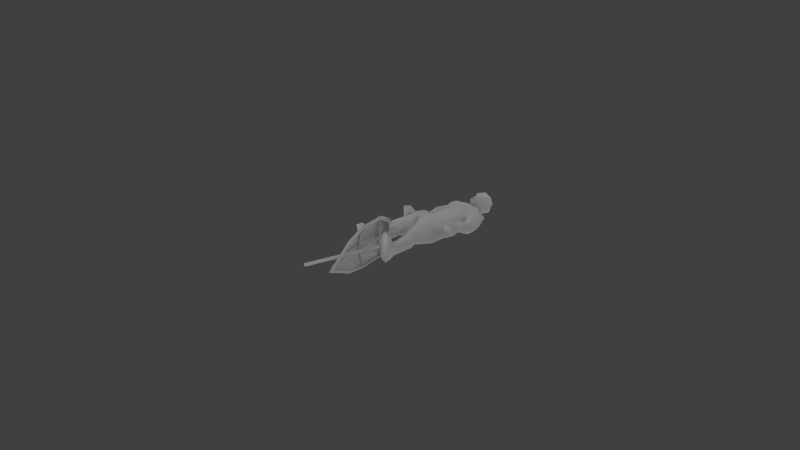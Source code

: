 # Source: spearman.blend  (saved by Blender 2.77.0; exported with 4.5.12 LTS)
import bpy
from mathutils import Matrix  # noqa: F401  (used for matrix-valued properties, if any)

bpy.ops.wm.read_factory_settings(use_empty=True)
scene = bpy.context.scene
scene.name = 'Scene'

# ---- collections
col_collection_1 = bpy.data.collections.new('Collection 1'); scene.collection.children.link(col_collection_1)

# ---- materials (node trees are filled in below, after node groups)
mat_pskmat1_001 = bpy.data.materials.new('pskmat1.001')
mat_pskmat1_001.alpha_threshold = 0.0
mat_pskmat1_001.use_transparent_shadow = False
mat_pskmat1_001.diffuse_color = (0.5882, 0.5882, 0.5882, 1.0)
mat_pskmat1_001.specular_color = (0.9, 0.9, 0.9)
mat_pskmat1_001.roughness = 0.5
mat_pskmat1_001.line_color = (0.0, 0.0, 0.0, 1.0)
mat_pskmat1 = bpy.data.materials.new('pskmat1')
mat_pskmat1.alpha_threshold = 0.0
mat_pskmat1.use_transparent_shadow = False
mat_pskmat1.diffuse_color = (0.5882, 0.5882, 0.5882, 1.0)
mat_pskmat1.specular_color = (0.9, 0.9, 0.9)
mat_pskmat1.roughness = 0.5
mat_pskmat1.line_color = (0.0, 0.0, 0.0, 1.0)
mat_pskmat1_002 = bpy.data.materials.new('pskmat1.002')
mat_pskmat1_002.alpha_threshold = 0.0
mat_pskmat1_002.use_transparent_shadow = False
mat_pskmat1_002.diffuse_color = (0.5882, 0.5882, 0.5882, 1.0)
mat_pskmat1_002.specular_color = (0.9, 0.9, 0.9)
mat_pskmat1_002.roughness = 0.5
mat_pskmat1_002.line_color = (0.0, 0.0, 0.0, 1.0)

# ---- material node trees

# ---- world
world_world = bpy.data.worlds.new('World'); scene.world = world_world
world_world.color = (0.05088, 0.05088, 0.05088)
world_world.use_sun_shadow = False
world_world.sun_shadow_jitter_overblur = 0.0
world_world.cycles.sampling_method = 'NONE'
world_world.cycles.sample_map_resolution = 256

# ---- cameras
cam_camera = bpy.data.cameras.new('Camera')
cam_camera.clip_end = 100.0
cam_camera.lens = 35.0
cam_camera.sensor_width = 32.0
cam_camera.sensor_height = 18.0
cam_camera.ortho_scale = 7.314
cam_camera.dof.focus_distance = 0.0
cam_camera.dof.aperture_fstop = 128.0

# ---- lights
light_lamp_011 = bpy.data.lights.new('Lamp.011', 'POINT')
light_lamp_011.transmission_factor = 0.0
light_lamp_011.cutoff_distance = 30.0
light_lamp_011.energy = 100.0
light_lamp_011.shadow_buffer_clip_start = 1.001
light_lamp_011.shadow_soft_size = 1.0
light_lamp_011.shadow_maximum_resolution = 0.006
light_lamp_011.use_absolute_resolution = True
light_lamp_011.cycles.use_multiple_importance_sampling = False
light_lamp_010 = bpy.data.lights.new('Lamp.010', 'POINT')
light_lamp_010.transmission_factor = 0.0
light_lamp_010.cutoff_distance = 30.0
light_lamp_010.energy = 100.0
light_lamp_010.shadow_buffer_clip_start = 1.001
light_lamp_010.shadow_soft_size = 1.0
light_lamp_010.shadow_maximum_resolution = 0.006
light_lamp_010.use_absolute_resolution = True
light_lamp_010.cycles.use_multiple_importance_sampling = False
light_lamp_009 = bpy.data.lights.new('Lamp.009', 'POINT')
light_lamp_009.transmission_factor = 0.0
light_lamp_009.cutoff_distance = 30.0
light_lamp_009.energy = 100.0
light_lamp_009.shadow_buffer_clip_start = 1.001
light_lamp_009.shadow_soft_size = 1.0
light_lamp_009.shadow_maximum_resolution = 0.006
light_lamp_009.use_absolute_resolution = True
light_lamp_009.cycles.use_multiple_importance_sampling = False
light_lamp_008 = bpy.data.lights.new('Lamp.008', 'POINT')
light_lamp_008.transmission_factor = 0.0
light_lamp_008.cutoff_distance = 30.0
light_lamp_008.energy = 100.0
light_lamp_008.shadow_buffer_clip_start = 1.001
light_lamp_008.shadow_soft_size = 1.0
light_lamp_008.shadow_maximum_resolution = 0.006
light_lamp_008.use_absolute_resolution = True
light_lamp_008.cycles.use_multiple_importance_sampling = False
light_lamp_007 = bpy.data.lights.new('Lamp.007', 'POINT')
light_lamp_007.transmission_factor = 0.0
light_lamp_007.cutoff_distance = 30.0
light_lamp_007.energy = 100.0
light_lamp_007.shadow_buffer_clip_start = 1.001
light_lamp_007.shadow_soft_size = 1.0
light_lamp_007.shadow_maximum_resolution = 0.006
light_lamp_007.use_absolute_resolution = True
light_lamp_007.cycles.use_multiple_importance_sampling = False
light_lamp_006 = bpy.data.lights.new('Lamp.006', 'POINT')
light_lamp_006.transmission_factor = 0.0
light_lamp_006.cutoff_distance = 30.0
light_lamp_006.energy = 100.0
light_lamp_006.shadow_buffer_clip_start = 1.001
light_lamp_006.shadow_soft_size = 1.0
light_lamp_006.shadow_maximum_resolution = 0.006
light_lamp_006.use_absolute_resolution = True
light_lamp_006.cycles.use_multiple_importance_sampling = False
light_lamp_005 = bpy.data.lights.new('Lamp.005', 'POINT')
light_lamp_005.transmission_factor = 0.0
light_lamp_005.cutoff_distance = 30.0
light_lamp_005.energy = 100.0
light_lamp_005.shadow_buffer_clip_start = 1.001
light_lamp_005.shadow_soft_size = 1.0
light_lamp_005.shadow_maximum_resolution = 0.006
light_lamp_005.use_absolute_resolution = True
light_lamp_005.cycles.use_multiple_importance_sampling = False
light_lamp_004 = bpy.data.lights.new('Lamp.004', 'POINT')
light_lamp_004.transmission_factor = 0.0
light_lamp_004.cutoff_distance = 30.0
light_lamp_004.energy = 100.0
light_lamp_004.shadow_buffer_clip_start = 1.001
light_lamp_004.shadow_soft_size = 1.0
light_lamp_004.shadow_maximum_resolution = 0.006
light_lamp_004.use_absolute_resolution = True
light_lamp_004.cycles.use_multiple_importance_sampling = False
light_lamp_003 = bpy.data.lights.new('Lamp.003', 'POINT')
light_lamp_003.transmission_factor = 0.0
light_lamp_003.cutoff_distance = 30.0
light_lamp_003.energy = 100.0
light_lamp_003.shadow_buffer_clip_start = 1.001
light_lamp_003.shadow_soft_size = 1.0
light_lamp_003.shadow_maximum_resolution = 0.006
light_lamp_003.use_absolute_resolution = True
light_lamp_003.cycles.use_multiple_importance_sampling = False
light_lamp_002 = bpy.data.lights.new('Lamp.002', 'POINT')
light_lamp_002.transmission_factor = 0.0
light_lamp_002.cutoff_distance = 30.0
light_lamp_002.energy = 100.0
light_lamp_002.shadow_buffer_clip_start = 1.001
light_lamp_002.shadow_soft_size = 1.0
light_lamp_002.shadow_maximum_resolution = 0.006
light_lamp_002.use_absolute_resolution = True
light_lamp_002.cycles.use_multiple_importance_sampling = False
light_lamp_001 = bpy.data.lights.new('Lamp.001', 'POINT')
light_lamp_001.transmission_factor = 0.0
light_lamp_001.cutoff_distance = 30.0
light_lamp_001.energy = 100.0
light_lamp_001.shadow_buffer_clip_start = 1.001
light_lamp_001.shadow_soft_size = 1.0
light_lamp_001.shadow_maximum_resolution = 0.006
light_lamp_001.use_absolute_resolution = True
light_lamp_001.cycles.use_multiple_importance_sampling = False
light_lamp = bpy.data.lights.new('Lamp', 'POINT')
light_lamp.transmission_factor = 0.0
light_lamp.cutoff_distance = 30.0
light_lamp.energy = 100.0
light_lamp.shadow_buffer_clip_start = 1.001
light_lamp.shadow_soft_size = 1.0
light_lamp.shadow_maximum_resolution = 0.006
light_lamp.use_absolute_resolution = True
light_lamp.cycles.use_multiple_importance_sampling = False

# ---- meshes
me_worker_standing_l_000 = bpy.data.meshes.new('worker_standing_l.000')
me_worker_standing_l_000.from_pydata([(-0.5113, 1.67, 0.2138), (0.3109, 0.9995, 0.01441), (0.2526, 0.8738, 0.05724), (-0.6616, 1.346, 0.3242), (0.3127, 0.9318, 0.0638), (-0.003671, 1.507, 0.04503), (-0.5517, 1.512, 0.3291), (-0.2445, 0.9875, 0.2219), (-0.09551, 1.258, 0.2042), (0.3215, 0.961, 0.03873), (0.2924, 0.8981, 0.06015), (0.1794, 1.286, 0.009495), (-0.3188, 1.684, 0.1503), (-0.6016, 1.426, 0.3263), (-0.5265, 1.588, 0.2711), (-0.5568, 1.171, 0.3252), (-0.005097, 0.8881, 0.145), (-0.04755, 1.383, 0.1296), (0.112, 1.096, 0.1387), (-0.168, 1.123, 0.2181), (-0.4133, 1.437, 0.2984), (0.1475, 1.192, 0.07849), (0.05522, 0.9929, 0.1463), (-0.3643, 1.561, 0.2287), (-0.4833, 1.305, 0.3161), (-0.6132, 1.534, 0.311), (-0.3272, 1.653, 0.162), (-0.2966, 1.636, 0.1523), (-0.4026, 1.407, 0.2302), (-0.4333, 1.425, 0.2399), (-0.5048, 1.187, 0.3052), (-0.5355, 1.205, 0.3149), (0.3607, 0.8678, 0.03147), (-0.2402, 1.028, 0.2227), (-0.2095, 1.01, 0.2129), (-0.12, 1.252, 0.1966), (-0.08937, 1.235, 0.1869), (-0.004196, 1.453, 0.06213), (-0.03484, 1.47, 0.07184), (0.338, 0.8877, 0.04041), (0.3479, 0.8962, 0.03512), (-0.07885, 1.198, 0.141), (-0.06243, 1.228, 0.1297), (-0.41, 1.432, 0.2249), (-0.4264, 1.401, 0.2363), (-0.5938, 1.517, 0.318), (-0.5783, 1.548, 0.3069), (-0.4136, 1.435, 0.2268), (-0.4291, 1.404, 0.2379), (0.2523, 1.024, 0.01455), (0.1363, 1.276, 0.01022), (-0.02515, 1.471, 0.04156), (-0.3031, 1.628, 0.1344), (-0.4729, 1.615, 0.1904), (-0.6054, 1.329, 0.2878), (-0.513, 1.175, 0.2886), (-0.2375, 1.013, 0.1975), (0.2009, 0.9127, 0.05233), (-0.02641, 0.9253, 0.1297), (-0.5627, 1.495, 0.2762), (0.2962, 0.9075, 0.0296), (0.3607, 0.8678, 0.03147), (0.2526, 0.8738, 0.05724), (0.2526, 0.8738, 0.05724), (0.3109, 0.9995, 0.01441), (0.3607, 0.8678, 0.03147), (0.3109, 0.9995, 0.01441), (-0.6132, 1.534, 0.311), (-0.5113, 1.67, 0.2138), (-0.5113, 1.67, 0.2138), (-0.6616, 1.346, 0.3242), (-0.6132, 1.534, 0.311), (-0.6616, 1.346, 0.3242), (0.2526, 0.8738, 0.05724), (-0.6616, 1.346, 0.3242), (-0.5113, 1.67, 0.2138), (0.3109, 0.9995, 0.01441), (-0.5568, 1.171, 0.3252), (-0.2445, 0.9875, 0.2219), (-0.5568, 1.171, 0.3252), (-0.5568, 1.171, 0.3252), (-0.3188, 1.684, 0.1503), (-0.003671, 1.507, 0.04503), (-0.3188, 1.684, 0.1503), (-0.3188, 1.684, 0.1503), (-0.005097, 0.8881, 0.145), (-0.005097, 0.8881, 0.145), (-0.2445, 0.9875, 0.2219), (-0.005097, 0.8881, 0.145), (0.1794, 1.286, 0.009495), (0.1794, 1.286, 0.009495), (-0.003671, 1.507, 0.04503), (0.1794, 1.286, 0.009495)], [], [(3, 13, 25), (13, 6, 25), (6, 14, 25), (14, 0, 25), (1, 9, 32), (9, 4, 32), (10, 2, 32), (4, 10, 32), (61, 62, 60), (63, 57, 60), (64, 65, 60), (66, 60, 49), (67, 68, 59), (69, 53, 59), (70, 71, 59), (72, 59, 54), (16, 7, 58), (7, 56, 58), (73, 16, 57), (16, 58, 57), (7, 15, 55), (7, 55, 56), (15, 74, 54), (15, 54, 55), (75, 12, 53), (12, 52, 53), (12, 5, 52), (5, 51, 52), (5, 11, 50), (5, 50, 51), (11, 76, 49), (11, 49, 50), (47, 48, 45), (47, 45, 46), (42, 41, 43), (41, 44, 43), (42, 40, 41), (40, 39, 41), (36, 35, 37), (35, 38, 37), (36, 34, 33), (36, 33, 35), (28, 30, 31), (28, 31, 29), (28, 29, 27), (29, 26, 27), (77, 24, 3), (24, 13, 3), (24, 20, 13), (20, 6, 13), (78, 19, 79), (19, 24, 80), (19, 8, 20), (19, 20, 24), (20, 23, 14), (20, 14, 6), (0, 14, 23), (0, 23, 81), (8, 17, 23), (8, 23, 20), (17, 82, 83), (17, 84, 23), (85, 22, 19), (86, 19, 87), (22, 18, 19), (18, 8, 19), (2, 10, 22), (2, 22, 88), (10, 4, 22), (4, 18, 22), (18, 21, 8), (21, 17, 8), (21, 89, 17), (90, 91, 17), (4, 9, 18), (9, 21, 18), (9, 1, 21), (1, 92, 21)])
me_worker_standing_l_000.polygons.foreach_set('use_smooth', [True] * 78)
_uv = me_worker_standing_l_000.uv_layers.new(name='psk0')
_uv.uv.foreach_set('vector', [0.2211, 0.9451, 0.2575, 0.9425, 0.283, 0.9777, 0.2575, 0.9425, 0.294, 0.9425, 0.283, 0.9777, 0.294, 0.9425, 0.3304, 0.9425, 0.283, 0.9777, 0.3304, 0.9425, 0.3647, 0.9378, 0.283, 0.9777, 0.3162, 0.6766, 0.302, 0.6718, 0.2878, 0.6339, 0.302, 0.6718, 0.2879, 0.6718, 0.2878, 0.6339, 0.2737, 0.6718, 0.2596, 0.6766, 0.2878, 0.6339, 0.2879, 0.6718, 0.2737, 0.6718, 0.2878, 0.6339, 0.2904, 0.6492, 0.3112, 0.6731, 0.2897, 0.6676, 0.3112, 0.6731, 0.3079, 0.6888, 0.2897, 0.6676, 0.2575, 0.6774, 0.2904, 0.6492, 0.2897, 0.6676, 0.2575, 0.6774, 0.2897, 0.6676, 0.2607, 0.6925, 0.2972, 0.9491, 0.2262, 0.9442, 0.2952, 0.9315, 0.2262, 0.9442, 0.2328, 0.9273, 0.2952, 0.9315, 0.364, 0.9305, 0.2972, 0.9491, 0.2952, 0.9315, 0.364, 0.9305, 0.2952, 0.9315, 0.354, 0.915, 0.363, 0.7317, 0.385, 0.8001, 0.3535, 0.7406, 0.385, 0.8001, 0.3721, 0.8009, 0.3535, 0.7406, 0.3112, 0.6731, 0.363, 0.7317, 0.3079, 0.6888, 0.363, 0.7317, 0.3535, 0.7406, 0.3079, 0.6888, 0.385, 0.8001, 0.3972, 0.8832, 0.3825, 0.8727, 0.385, 0.8001, 0.3825, 0.8727, 0.3721, 0.8009, 0.3972, 0.8832, 0.364, 0.9305, 0.354, 0.915, 0.3972, 0.8832, 0.354, 0.915, 0.3825, 0.8727, 0.2262, 0.9442, 0.1794, 0.9048, 0.2328, 0.9273, 0.1794, 0.9048, 0.1923, 0.8922, 0.2328, 0.9273, 0.1794, 0.9048, 0.165, 0.8161, 0.1923, 0.8922, 0.165, 0.8161, 0.1796, 0.8148, 0.1923, 0.8922, 0.165, 0.8161, 0.1942, 0.7452, 0.205, 0.7523, 0.165, 0.8161, 0.205, 0.7523, 0.1796, 0.8148, 0.1942, 0.7452, 0.2575, 0.6774, 0.2607, 0.6925, 0.1942, 0.7452, 0.2607, 0.6925, 0.205, 0.7523, 0.7109, 0.8061, 0.7109, 0.8456, 0.9864, 0.8456, 0.7109, 0.8061, 0.9864, 0.8456, 0.9864, 0.8061, 0.7109, 0.8061, 0.7109, 0.8456, 0.9864, 0.8061, 0.7109, 0.8456, 0.9864, 0.8456, 0.9864, 0.8061, 0.7109, 0.8061, 0.4454, 0.8061, 0.7109, 0.8456, 0.4454, 0.8061, 0.4454, 0.8456, 0.7109, 0.8456, 0.7109, 0.8061, 0.7109, 0.8456, 0.9864, 0.8061, 0.7109, 0.8456, 0.9864, 0.8456, 0.9864, 0.8061, 0.7109, 0.8061, 0.4454, 0.8061, 0.4454, 0.8456, 0.7109, 0.8061, 0.4454, 0.8456, 0.7109, 0.8456, 0.7109, 0.8061, 0.4454, 0.8061, 0.4454, 0.8456, 0.7109, 0.8061, 0.4454, 0.8456, 0.7109, 0.8456, 0.7109, 0.8061, 0.7109, 0.8456, 0.9864, 0.8061, 0.7109, 0.8456, 0.9864, 0.8456, 0.9864, 0.8061, 0.1784, 0.9053, 0.2361, 0.9053, 0.2211, 0.9451, 0.2361, 0.9053, 0.2575, 0.9425, 0.2211, 0.9451, 0.2361, 0.9053, 0.2939, 0.9053, 0.2575, 0.9425, 0.2939, 0.9053, 0.294, 0.9425, 0.2575, 0.9425, 0.1655, 0.8306, 0.2221, 0.8315, 0.1784, 0.9053, 0.2221, 0.8315, 0.2361, 0.9053, 0.1784, 0.9053, 0.2221, 0.8315, 0.286, 0.8315, 0.2939, 0.9053, 0.2221, 0.8315, 0.2939, 0.9053, 0.2361, 0.9053, 0.2939, 0.9053, 0.3516, 0.9053, 0.3304, 0.9425, 0.2939, 0.9053, 0.3304, 0.9425, 0.294, 0.9425, 0.3647, 0.9378, 0.3304, 0.9425, 0.3516, 0.9053, 0.3647, 0.9378, 0.3516, 0.9053, 0.3991, 0.9077, 0.286, 0.8315, 0.3499, 0.8315, 0.3516, 0.9053, 0.286, 0.8315, 0.3516, 0.9053, 0.2939, 0.9053, 0.3499, 0.8315, 0.3937, 0.8369, 0.3991, 0.9077, 0.3499, 0.8315, 0.3991, 0.9077, 0.3516, 0.9053, 0.1899, 0.7554, 0.2347, 0.7554, 0.2221, 0.8315, 0.1899, 0.7554, 0.2221, 0.8315, 0.1655, 0.8306, 0.2347, 0.7554, 0.2795, 0.7554, 0.2221, 0.8315, 0.2795, 0.7554, 0.286, 0.8315, 0.2221, 0.8315, 0.2596, 0.6766, 0.2737, 0.6718, 0.2347, 0.7554, 0.2596, 0.6766, 0.2347, 0.7554, 0.1899, 0.7554, 0.2737, 0.6718, 0.2879, 0.6718, 0.2347, 0.7554, 0.2879, 0.6718, 0.2795, 0.7554, 0.2347, 0.7554, 0.2795, 0.7554, 0.3242, 0.7554, 0.286, 0.8315, 0.3242, 0.7554, 0.3499, 0.8315, 0.286, 0.8315, 0.3242, 0.7554, 0.369, 0.7554, 0.3499, 0.8315, 0.369, 0.7554, 0.3937, 0.8369, 0.3499, 0.8315, 0.2879, 0.6718, 0.302, 0.6718, 0.2795, 0.7554, 0.302, 0.6718, 0.3242, 0.7554, 0.2795, 0.7554, 0.302, 0.6718, 0.3162, 0.6766, 0.3242, 0.7554, 0.3162, 0.6766, 0.369, 0.7554, 0.3242, 0.7554])
me_worker_standing_l_000.materials.append(mat_pskmat1_001)
me_worker_standing_l_000.use_remesh_preserve_volume = False
me_worker_standing_l_000.use_remesh_preserve_attributes = False
me_worker_standing_l_000.use_mirror_vertex_groups = False
me_worker_standing_l_000.update()
me_cylinder = bpy.data.meshes.new('Cylinder')
me_cylinder.from_pydata([(0.02165, -0.0125, -1.0), (-0.02165, -0.0125, -1.0), (4.371e-09, 0.025, 1.0), (0.02165, -0.0125, 1.0), (-0.02165, -0.0125, 1.0), (0.0, 0.025, -1.0), (0.0, 0.0, 1.542)], [], [(6, 3, 2), (5, 0, 1), (6, 4, 3), (6, 2, 4), (3, 0, 5, 2), (0, 3, 4, 1), (2, 5, 1, 4)])
_uv = me_cylinder.uv_layers.new(name='UVMap')
_uv.uv.foreach_set('vector', [0.7352, 0.9507, 0.7661, 0.9686, 0.7043, 0.9686, 0.9834, 0.8059, 0.9863, 0.8232, 0.9858, 0.8397, 0.7352, 0.9507, 0.7352, 0.915, 0.7661, 0.9686, 0.7352, 0.9507, 0.7043, 0.9686, 0.7352, 0.915, 0.4427, 0.8206, 0.9863, 0.8232, 0.9834, 0.8059, 0.445, 0.822, 0.9863, 0.8232, 0.4427, 0.8206, 0.4449, 0.8203, 0.9858, 0.8397, 0.445, 0.822, 0.9834, 0.8059, 0.9858, 0.8397, 0.4449, 0.8203])
me_cylinder.materials.append(mat_pskmat1)
me_cylinder.use_remesh_preserve_volume = False
me_cylinder.use_remesh_preserve_attributes = False
me_cylinder.use_mirror_vertex_groups = False
me_cylinder.update()
me_worker_stand_nonetext = bpy.data.meshes.new('worker_stand_Nonetext')
me_worker_stand_nonetext.from_pydata([(0.02307, 0.8294, -0.1167), (-0.01959, 1.181, 0.1779), (0.01951, 1.088, -0.1805), (-0.01577, 1.241, 0.1503), (0.019, 1.261, -0.2089), (-0.01611, 1.352, 0.1203), (0.01293, 1.354, -0.2042), (-0.002528, 1.473, 0.1512), (0.01624, 1.48, -0.2393), (-0.004183, 1.569, 0.1877), (0.008814, 1.625, -0.2307), (-0.01531, 1.725, 0.1632), (0.02588, 1.79, -0.1998), (-0.011, 1.83, 0.1071), (0.01969, 1.864, -0.1168), (-0.00866, 1.616, 0.2038), (-0.008178, 1.927, 0.09785), (0.01102, 1.953, -0.05037), (0.1379, 0.006787, 0.215), (0.252, 0.0121, 0.1567), (0.202, 0.01491, -0.04868), (0.1104, 0.1028, 0.001907), (0.2479, 0.09708, 0.158), (0.1761, 0.01788, 0.3516), (0.2827, 0.0196, 0.3133), (0.1747, 0.05466, 0.3565), (0.2798, 0.05671, 0.3113), (0.1047, 0.1804, 0.008917), (0.2152, 0.1715, 0.09795), (0.04293, 0.4902, 0.007722), (0.216, 0.447, 0.09835), (0.1766, 0.1675, 0.1151), (0.1609, 0.4561, 0.1597), (0.1286, 0.4827, -0.03285), (0.1548, 0.1775, -0.00347), (0.04882, 0.5277, 0.1555), (0.03538, 0.5234, 0.02998), (0.2048, 0.5265, 0.127), (0.148, 0.5303, 0.2043), (0.1193, 0.524, -0.007638), (0.03254, 0.5623, 0.02935), (0.1996, 0.5854, 0.1233), (0.1842, 0.5642, -0.001129), (0.142, 0.5947, 0.1988), (0.1163, 0.558, -0.01116), (0.2489, 0.8493, 0.1586), (0.2552, 0.8035, -0.04371), (0.1157, 0.8712, 0.2275), (0.1178, 0.7849, -0.0837), (0.2277, 1.181, 0.08027), (0.1059, 1.172, 0.1473), (0.1259, 1.087, -0.1331), (0.1922, 1.274, 0.09684), (0.1947, 1.258, -0.08376), (0.09486, 1.253, 0.1545), (0.1281, 1.257, -0.1636), (0.1804, 1.356, 0.126), (0.09595, 1.356, 0.1283), (0.1292, 1.353, -0.173), (0.1987, 1.456, 0.07226), (0.1161, 1.452, 0.1326), (0.1198, 1.465, -0.1638), (0.1992, 1.59, 0.1096), (0.1421, 1.549, 0.1695), (0.23, 1.721, 0.1204), (0.3086, 1.786, 0.01647), (0.1156, 1.711, 0.175), (0.2624, 1.736, -0.1067), (0.0805, 1.837, 0.06722), (0.09881, 1.849, -0.05775), (0.2872, 1.643, 0.1029), (0.3552, 1.692, 0.02864), (0.3177, 1.666, -0.07711), (0.2652, 1.443, 0.09733), (0.3207, 1.442, -0.08656), (0.3299, 1.482, 0.117), (0.4152, 1.521, 0.01479), (0.3739, 1.472, -0.07014), (0.3123, 1.369, 0.07865), (0.2915, 1.339, 0.01918), (0.3083, 1.324, -0.04305), (0.3981, 1.399, 0.07551), (0.4309, 1.388, 0.01366), (0.3967, 1.355, -0.05329), (0.3042, 1.281, 0.1446), (0.2994, 1.221, 0.009842), (0.4131, 1.321, 0.1312), (0.4541, 1.309, 0.05807), (0.4075, 1.258, -0.007782), (0.3546, 1.104, 0.1638), (0.34, 1.084, 0.1327), (0.3506, 1.075, 0.09839), (0.4094, 1.125, 0.1566), (0.43, 1.119, 0.1204), (0.4239, 1.092, 0.08607), (0.3936, 1.052, 0.2438), (0.3906, 0.9911, 0.0879), (0.48, 1.042, 0.2368), (0.4817, 0.9828, 0.08192), (0.3522, 0.9426, 0.2571), (0.3771, 0.8916, 0.1488), (0.131, 1.597, 0.1845), (0.03872, 1.93, 0.08275), (0.06366, 1.942, 0.005265), (0.1196, 1.845, 0.01198), (-0.06426, 0.8303, -0.1234), (-0.1872, -0.003893, 0.2321), (-0.2862, 0.002138, 0.1441), (-0.2225, 0.002248, -0.02196), (-0.1398, 0.09308, 0.03688), (-0.2822, 0.08524, 0.146), (-0.2344, 0.007479, 0.3475), (-0.3388, 0.009905, 0.3057), (-0.2335, 0.04234, 0.3537), (-0.3344, 0.04518, 0.3046), (-0.1368, 0.1712, 0.04918), (-0.2531, 0.16, 0.11), (-0.1296, 0.4571, 0.1594), (-0.09297, 0.5109, 0.0705), (-0.2501, 0.4532, 0.09622), (-0.2205, 0.5066, -0.003157), (-0.2184, 0.1572, 0.1372), (-0.2125, 0.4499, 0.1662), (-0.1302, 0.5117, 0.01635), (-0.1781, 0.1668, 0.02697), (-0.09198, 0.5348, 0.07534), (-0.2643, 0.534, 0.1241), (-0.2238, 0.5223, 0.2168), (-0.1282, 0.5462, 0.02218), (-0.08881, 0.5696, 0.07516), (-0.2575, 0.5992, 0.1299), (-0.2155, 0.5961, 0.2217), (-0.1256, 0.5755, 0.0233), (-0.3038, 0.8833, 0.1345), (-0.187, 0.8962, 0.2172), (-0.1396, 0.7884, -0.07354), (-0.2428, 1.202, 0.02888), (-0.1368, 1.196, 0.1192), (-0.09964, 1.074, -0.148), (-0.2098, 1.276, 0.04749), (-0.1822, 1.258, -0.1289), (-0.1281, 1.246, 0.1299), (-0.09879, 1.258, -0.1901), (-0.1994, 1.353, 0.09227), (-0.1229, 1.348, 0.1113), (-0.1094, 1.355, -0.1946), (-0.1958, 1.447, 0.05722), (-0.1717, 1.456, -0.06857), (-0.1243, 1.445, 0.1259), (-0.09709, 1.467, -0.1691), (-0.2196, 1.6, 0.06795), (-0.147, 1.549, 0.1625), (-0.2479, 1.716, 0.06797), (-0.3, 1.801, -0.04691), (-0.1543, 1.713, 0.1466), (-0.08865, 1.84, 0.0498), (-0.06553, 1.867, -0.07512), (-0.3071, 1.648, 0.04896), (-0.3521, 1.707, -0.03929), (-0.289, 1.688, -0.1335), (-0.2572, 1.467, 0.05605), (-0.2625, 1.468, -0.1397), (-0.3565, 1.511, 0.04929), (-0.4038, 1.545, -0.05207), (-0.3276, 1.519, -0.1345), (-0.3259, 1.379, 0.005855), (-0.3043, 1.337, -0.1117), (-0.4017, 1.408, -0.01813), (-0.4205, 1.398, -0.08536), (-0.3811, 1.364, -0.1301), (-0.332, 1.312, 0.05997), (-0.3489, 1.271, -0.04891), (-0.4377, 1.351, 0.02702), (-0.4655, 1.327, -0.04479), (-0.4074, 1.266, -0.09212), (-0.3708, 1.117, 0.06244), (-0.3751, 1.102, 0.03085), (-0.4443, 1.161, 0.06956), (-0.4584, 1.149, 0.03459), (-0.4301, 1.119, 0.01154), (-0.4438, 1.096, 0.1769), (-0.411, 1.018, 0.03001), (-0.5276, 1.084, 0.1582), (-0.4997, 1.007, 0.01145), (-0.4052, 0.9905, 0.2106), (-0.4091, 0.9265, 0.1056), (-0.1449, 1.599, 0.1747), (-0.04969, 1.931, 0.07144), (-0.05196, 1.945, -0.009183), (-0.112, 1.851, -0.0116), (-0.02002, 1.883, 0.1673), (0.01795, 1.983, -0.1047), (-0.01819, 2.083, 0.1942), (0.009678, 2.188, -0.05495), (-0.02194, 1.986, 0.2227), (-0.01774, 1.97, 0.1817), (-0.002172, 2.216, 0.04529), (0.0577, 1.905, 0.1481), (0.09912, 1.98, -0.06033), (0.08145, 2.172, 0.1205), (0.1066, 2.181, 0.03429), (0.07637, 2.185, -0.02211), (0.0841, 1.994, 0.1436), (0.006249, 1.99, 0.1801), (0.1297, 2.013, 0.02589), (-0.08546, 1.906, 0.1298), (-0.07162, 1.981, -0.0821), (-0.09897, 2.172, 0.1003), (-0.1045, 2.18, 0.01066), (-0.0626, 2.185, -0.03767), (-0.1071, 1.995, 0.1198), (-0.03999, 1.99, 0.1745), (-0.1223, 2.015, -0.005703), (0.113, 0.008011, 0.001944), (0.2012, 0.09939, -0.04234), (0.1338, 0.09137, 0.2162), (0.1461, 0.1669, 0.1276), (0.1999, 0.4797, -0.01385), (0.1901, 0.1759, -0.01581), (0.06792, 0.4568, 0.1302), (0.1875, 0.5245, 0.001486), (0.0427, 0.5885, 0.1556), (0.2091, 1.13, -0.08225), (0.191, 1.353, -0.08348), (0.1891, 1.46, -0.04932), (0.2461, 1.616, -0.1234), (0.2324, 1.423, -0.03393), (0.1851, 1.608, -0.047), (0.2925, 1.243, 0.075), (0.4088, 0.925, 0.263), (0.07343, 1.93, 0.04397), (0.2098, 1.814, 0.0125), (-0.000706, 1.976, 0.04385), (0.000419, 0.8662, 0.2603), (-0.1416, -0.001329, 0.03542), (-0.2225, 0.08441, -0.01704), (-0.1835, 0.07972, 0.2349), (-0.1908, 0.1575, 0.1579), (-0.2104, 0.1638, 0.00495), (-0.2236, 0.5505, 0.009328), (-0.1237, 0.5216, 0.1908), (-0.2199, 0.5879, 0.01248), (-0.08607, 0.8719, 0.2514), (-0.1162, 0.5854, 0.1935), (-0.2794, 0.8171, -0.05176), (-0.1976, 1.13, -0.1195), (-0.182, 1.353, -0.1165), (-0.217, 1.635, -0.1857), (-0.2226, 1.76, -0.1758), (-0.166, 1.601, -0.07092), (-0.3, 1.352, -0.05389), (-0.2363, 1.446, -0.08318), (-0.3223, 1.262, 0.007585), (-0.391, 1.141, 0.08639), (-0.4622, 0.9727, 0.2102), (-0.06937, 1.935, 0.02643), (-0.201, 1.824, -0.03113), (0.1045, 2.112, -0.07777), (0.1431, 2.107, 0.01409), (0.1098, 2.095, 0.1277), (-0.01637, 2.166, 0.1787), (0.01753, 2.108, -0.1214), (0.08417, 1.945, 0.03115), (0.01293, 1.911, -0.01459), (-0.1352, 2.106, -0.01749), (-0.1281, 2.095, 0.1007), (-0.07708, 2.112, -0.09839), (-0.07853, 1.948, 0.01096)], [], [(21, 27, 34), (31, 22, 28), (99, 100, 229), (66, 13, 11), (69, 12, 14), (225, 67, 72), (62, 70, 64), (90, 95, 89), (92, 97, 93), (98, 100, 96), (62, 101, 63), (65, 67, 231), (65, 231, 64), (231, 69, 104), (109, 124, 115), (121, 116, 110), (124, 238, 120), (123, 118, 115), (105, 135, 138), (140, 139, 143), (146, 147, 246), (184, 254, 185), (154, 11, 13), (247, 159, 248), (150, 152, 157), (178, 179, 183), (175, 253, 180), (183, 181, 185), (150, 151, 186), (153, 256, 248), (153, 152, 256), (242, 233, 1), (203, 197, 202), (198, 204, 262), (211, 210, 205), (206, 267, 212), (35, 36, 219), (36, 29, 219), (199, 196, 260), (196, 207, 260), (10, 225, 61), (10, 61, 8), (61, 224, 223), (61, 223, 58), (128, 123, 239), (123, 120, 239), (249, 147, 146), (249, 146, 150), (12, 10, 248), (10, 247, 248), (58, 223, 55), (223, 53, 55), (208, 264, 265), (208, 265, 207), (171, 166, 250), (171, 250, 252), (53, 52, 49), (53, 49, 222), (218, 28, 214), (28, 22, 214), (47, 233, 221), (47, 221, 43), (243, 240, 129), (240, 125, 129), (216, 27, 21), (216, 21, 215), (225, 227, 224), (225, 224, 61), (252, 250, 165), (252, 165, 170), (132, 128, 241), (128, 239, 241), (32, 219, 216), (32, 216, 31), (200, 199, 259), (200, 259, 258), (21, 214, 213), (214, 20, 213), (85, 228, 79), (85, 79, 80), (209, 266, 264), (209, 264, 208), (188, 255, 232), (255, 187, 232), (202, 197, 262), (202, 262, 204), (258, 259, 204), (259, 202, 204), (46, 48, 51), (46, 51, 222), (180, 253, 177), (180, 177, 182), (43, 221, 35), (43, 35, 38), (241, 239, 126), (241, 126, 130), (117, 237, 115), (117, 115, 118), (166, 161, 251), (166, 251, 250), (131, 127, 240), (131, 240, 243), (33, 217, 34), (217, 218, 34), (38, 35, 219), (38, 219, 32), (105, 0, 242), (242, 0, 233), (219, 29, 27), (219, 27, 216), (190, 263, 197), (263, 262, 197), (99, 229, 95), (229, 97, 95), (261, 257, 191), (257, 198, 191), (127, 122, 240), (122, 117, 240), (161, 247, 249), (161, 249, 251), (237, 236, 109), (237, 109, 115), (262, 263, 198), (263, 191, 198), (235, 238, 124), (235, 124, 109), (135, 132, 241), (135, 241, 244), (222, 49, 45), (222, 45, 46), (220, 37, 30), (220, 30, 217), (228, 84, 78), (228, 78, 79), (140, 245, 136), (140, 136, 139), (210, 212, 267), (210, 267, 205), (236, 106, 234), (236, 234, 109), (215, 21, 213), (215, 213, 18), (1, 233, 47), (1, 47, 50), (175, 252, 253), (252, 170, 253), (247, 149, 249), (149, 147, 249), (248, 256, 156), (256, 189, 156), (207, 265, 192), (207, 192, 260), (223, 56, 52), (223, 52, 53), (46, 45, 41), (46, 41, 42), (122, 121, 237), (122, 237, 117), (79, 78, 73), (79, 73, 226), (74, 226, 225), (226, 227, 225), (109, 234, 235), (234, 108, 235), (238, 235, 116), (235, 110, 116), (113, 236, 114), (236, 110, 114), (264, 212, 265), (212, 210, 265), (239, 120, 119), (239, 119, 126), (102, 232, 16), (232, 187, 16), (261, 191, 206), (261, 206, 266), (266, 206, 212), (266, 212, 264), (145, 142, 140), (145, 140, 246), (152, 155, 256), (155, 189, 256), (10, 8, 149), (10, 149, 247), (214, 21, 34), (214, 34, 218), (103, 232, 102), (103, 102, 230), (140, 143, 246), (143, 146, 246), (39, 220, 33), (220, 217, 33), (199, 260, 192), (199, 192, 259), (64, 231, 68), (231, 104, 68), (1, 137, 134), (1, 134, 242), (267, 206, 263), (206, 191, 263), (257, 258, 204), (257, 204, 198), (224, 59, 223), (59, 56, 223), (184, 180, 254), (180, 182, 254), (266, 209, 193), (266, 193, 261), (169, 164, 161), (169, 161, 166), (230, 104, 103), (104, 69, 103), (81, 82, 76), (81, 76, 75), (185, 181, 184), (181, 180, 184), (244, 245, 138), (244, 138, 135), (234, 106, 107), (234, 107, 108), (82, 83, 77), (82, 77, 76), (54, 3, 1), (54, 1, 50), (242, 243, 129), (242, 129, 105), (179, 174, 171), (179, 171, 176), (30, 32, 31), (30, 31, 28), (15, 11, 186), (11, 154, 186), (178, 173, 174), (178, 174, 179), (105, 129, 135), (129, 132, 135), (177, 172, 173), (177, 173, 178), (244, 241, 130), (244, 130, 133), (162, 157, 163), (157, 158, 163), (235, 108, 107), (235, 107, 110), (8, 61, 6), (61, 58, 6), (207, 196, 208), (196, 209, 208), (56, 57, 52), (57, 54, 52), (75, 76, 70), (76, 71, 70), (141, 137, 3), (137, 1, 3), (134, 131, 242), (131, 243, 242), (150, 146, 151), (146, 148, 151), (164, 159, 247), (164, 247, 161), (163, 158, 159), (163, 159, 164), (112, 107, 106), (112, 106, 111), (26, 25, 23), (26, 23, 24), (254, 182, 185), (182, 183, 185), (203, 202, 192), (202, 259, 192), (253, 170, 177), (170, 172, 177), (144, 141, 5), (141, 3, 5), (168, 163, 164), (168, 164, 169), (119, 116, 122), (116, 121, 122), (77, 74, 225), (77, 225, 72), (250, 251, 165), (251, 160, 165), (51, 0, 2), (48, 0, 51), (68, 13, 66), (68, 66, 64), (102, 68, 230), (68, 104, 230), (251, 249, 160), (249, 150, 160), (15, 101, 66), (15, 66, 11), (143, 139, 144), (139, 141, 144), (62, 63, 59), (63, 60, 59), (83, 80, 74), (83, 74, 77), (91, 90, 228), (91, 228, 85), (236, 237, 110), (237, 121, 110), (51, 2, 55), (2, 4, 55), (120, 238, 119), (238, 116, 119), (95, 97, 92), (95, 92, 89), (23, 25, 18), (25, 215, 18), (96, 95, 90), (96, 90, 91), (183, 182, 178), (182, 177, 178), (240, 117, 125), (117, 118, 125), (167, 162, 163), (167, 163, 168), (158, 153, 159), (153, 248, 159), (88, 85, 80), (88, 80, 83), (156, 188, 17), (156, 17, 14), (60, 7, 57), (7, 5, 57), (187, 255, 155), (255, 189, 155), (42, 41, 37), (42, 37, 220), (257, 261, 193), (257, 193, 201), (103, 17, 232), (17, 188, 232), (111, 106, 113), (106, 236, 113), (63, 9, 7), (63, 7, 60), (155, 13, 187), (13, 16, 187), (151, 148, 7), (151, 7, 9), (170, 165, 172), (165, 167, 172), (45, 47, 43), (45, 43, 41), (190, 205, 263), (205, 267, 263), (44, 42, 39), (42, 220, 39), (57, 5, 54), (5, 3, 54), (192, 194, 203), (194, 195, 203), (6, 4, 142), (6, 142, 145), (176, 171, 252), (176, 252, 175), (157, 152, 158), (152, 153, 158), (227, 62, 59), (227, 59, 224), (125, 118, 128), (118, 123, 128), (201, 193, 196), (193, 209, 196), (215, 22, 216), (22, 31, 216), (101, 15, 9), (101, 9, 63), (229, 100, 97), (100, 98, 97), (114, 110, 107), (114, 107, 112), (138, 142, 2), (142, 4, 2), (52, 54, 50), (52, 50, 49), (94, 91, 85), (94, 85, 88), (129, 125, 128), (129, 128, 132), (211, 192, 210), (192, 265, 210), (152, 150, 154), (150, 186, 154), (226, 73, 62), (226, 62, 227), (92, 93, 86), (93, 87, 86), (59, 60, 56), (60, 57, 56), (190, 195, 205), (195, 211, 205), (130, 126, 127), (130, 127, 131), (165, 160, 162), (165, 162, 167), (0, 105, 138), (0, 138, 2), (8, 6, 149), (6, 145, 149), (98, 96, 94), (96, 91, 94), (126, 119, 122), (126, 122, 127), (181, 176, 175), (181, 175, 180), (49, 50, 45), (50, 47, 45), (245, 140, 142), (245, 142, 138), (78, 81, 75), (78, 75, 73), (100, 99, 96), (99, 95, 96), (48, 46, 42), (48, 42, 44), (97, 98, 93), (98, 94, 93), (41, 43, 38), (41, 38, 37), (36, 39, 29), (39, 33, 29), (26, 24, 19), (26, 19, 22), (146, 143, 148), (143, 144, 148), (93, 94, 88), (93, 88, 87), (71, 72, 65), (72, 67, 65), (186, 151, 9), (186, 9, 15), (64, 66, 62), (66, 101, 62), (0, 48, 40), (48, 44, 40), (6, 58, 4), (58, 55, 4), (172, 167, 173), (167, 168, 173), (192, 211, 194), (211, 195, 194), (155, 152, 154), (155, 154, 13), (221, 40, 35), (40, 36, 35), (120, 123, 124), (123, 115, 124), (25, 26, 215), (26, 22, 215), (24, 23, 18), (24, 18, 19), (68, 102, 13), (102, 16, 13), (222, 51, 55), (222, 55, 53), (149, 145, 246), (149, 246, 147), (73, 75, 62), (75, 70, 62), (183, 179, 181), (179, 176, 181), (214, 22, 19), (214, 19, 20), (148, 144, 5), (148, 5, 7), (69, 14, 17), (69, 17, 103), (114, 112, 111), (114, 111, 113), (86, 87, 81), (87, 82, 81), (217, 30, 218), (30, 28, 218), (190, 197, 195), (197, 203, 195), (233, 0, 221), (0, 40, 221), (139, 136, 137), (139, 137, 141), (87, 88, 83), (87, 83, 82), (213, 20, 19), (213, 19, 18), (70, 71, 64), (71, 65, 64), (173, 168, 169), (173, 169, 174), (133, 130, 131), (133, 131, 134), (14, 12, 156), (12, 248, 156), (40, 44, 36), (44, 39, 36), (76, 77, 72), (76, 72, 71), (199, 200, 196), (200, 201, 196), (231, 67, 69), (67, 12, 69), (136, 133, 137), (133, 134, 137), (90, 89, 228), (89, 84, 228), (84, 86, 78), (86, 81, 78), (174, 169, 166), (174, 166, 171), (12, 67, 225), (12, 225, 10), (160, 150, 162), (150, 157, 162), (245, 244, 133), (245, 133, 136), (80, 79, 226), (80, 226, 74), (34, 27, 33), (27, 29, 33), (201, 200, 258), (201, 258, 257), (37, 38, 32), (37, 32, 30), (255, 188, 189), (188, 156, 189), (89, 92, 84), (92, 86, 84)])
me_worker_stand_nonetext.polygons.foreach_set('use_smooth', [True] * 528)
_uv = me_worker_stand_nonetext.uv_layers.new(name='psk0')
_uv.uv.foreach_set('vector', [0.06942, 0.05128, 0.05742, 0.07295, 0.04135, 0.07295, 0.5029, 0.1028, 0.4746, 0.08016, 0.4835, 0.1028, 0.3204, 0.4607, 0.3673, 0.4426, 0.3089, 0.4432, 0.5813, 0.679, 0.6355, 0.7237, 0.6343, 0.6789, 0.1195, 0.6806, 0.149, 0.6349, 0.1471, 0.6769, 0.4447, 0.7177, 0.4798, 0.7438, 0.4743, 0.7044, 0.5356, 0.6377, 0.5193, 0.6634, 0.5462, 0.6779, 0.3286, 0.5552, 0.268, 0.5312, 0.3001, 0.5699, 0.4214, 0.5089, 0.393, 0.4892, 0.4067, 0.5222, 0.351, 0.4923, 0.3673, 0.4426, 0.3247, 0.4971, 0.5356, 0.6377, 0.5835, 0.6293, 0.584, 0.6165, 0.5211, 0.7198, 0.4798, 0.7438, 0.553, 0.7449, 0.5211, 0.7198, 0.553, 0.7449, 0.5462, 0.6779, 0.06899, 0.6765, 0.1195, 0.6806, 0.09919, 0.6935, 0.2285, 0.05128, 0.2566, 0.07295, 0.2405, 0.07295, 0.7594, 0.1111, 0.7788, 0.1111, 0.7917, 0.07774, 0.2566, 0.07295, 0.2732, 0.07295, 0.2752, 0.179, 0.2352, 0.175, 0.1988, 0.1712, 0.2405, 0.07295, 0.1699, 0.2986, 0.1987, 0.3017, 0.1926, 0.4164, 0.7401, 0.5058, 0.7025, 0.5021, 0.701, 0.5346, 0.7042, 0.5716, 0.7188, 0.5716, 0.7358, 0.5346, 0.9543, 0.4687, 0.9729, 0.455, 0.9089, 0.4426, 0.6873, 0.679, 0.6343, 0.6789, 0.6355, 0.7237, 0.8499, 0.718, 0.8041, 0.7064, 0.8043, 0.7513, 0.733, 0.6377, 0.7224, 0.6779, 0.7494, 0.6634, 0.8632, 0.5234, 0.8883, 0.5208, 0.9195, 0.4942, 0.9397, 0.5515, 0.964, 0.5674, 0.9884, 0.5413, 0.9195, 0.4942, 0.9412, 0.5051, 0.9089, 0.4426, 0.733, 0.6377, 0.6846, 0.6165, 0.6851, 0.6293, 0.7527, 0.725, 0.7208, 0.7481, 0.8043, 0.7513, 0.7527, 0.725, 0.7224, 0.6779, 0.7208, 0.7481, 0.6562, 0.3391, 0.615, 0.339, 0.6343, 0.4472, 0.3811, 0.292, 0.3924, 0.2313, 0.4291, 0.2865, 0.8523, 0.2646, 0.8119, 0.2888, 0.8174, 0.2537, 0.3579, 0.2919, 0.3094, 0.2859, 0.3461, 0.2309, 0.9337, 0.2646, 0.9686, 0.2537, 0.9741, 0.2888, 0.1383, 0.2288, 0.09906, 0.2318, 0.1291, 0.1508, 0.09906, 0.2318, 0.09919, 0.1712, 0.1291, 0.1508, 0.43, 0.364, 0.368, 0.3938, 0.369, 0.3681, 0.368, 0.3938, 0.3078, 0.3632, 0.369, 0.3681, 0.149, 0.577, 0.05425, 0.5966, 0.1113, 0.5321, 0.149, 0.577, 0.1113, 0.5321, 0.149, 0.5372, 0.1113, 0.5321, 0.06797, 0.5304, 0.07108, 0.4937, 0.1113, 0.5321, 0.07108, 0.4937, 0.1067, 0.4952, 0.223, 0.2343, 0.2352, 0.175, 0.2498, 0.2369, 0.2352, 0.175, 0.2752, 0.179, 0.2498, 0.2369, 0.7191, 0.6039, 0.7188, 0.5716, 0.7042, 0.5716, 0.7191, 0.6039, 0.7042, 0.5716, 0.733, 0.6377, 0.149, 0.6349, 0.149, 0.577, 0.2356, 0.6381, 0.149, 0.577, 0.2437, 0.5966, 0.2356, 0.6381, 0.1067, 0.4952, 0.07108, 0.4937, 0.1075, 0.4631, 0.07108, 0.4937, 0.06961, 0.4614, 0.1075, 0.4631, 0.2986, 0.3652, 0.2717, 0.3217, 0.302, 0.3199, 0.2986, 0.3652, 0.302, 0.3199, 0.3078, 0.3632, 0.9095, 0.6164, 0.897, 0.6408, 0.9283, 0.6497, 0.9095, 0.6164, 0.9283, 0.6497, 0.9468, 0.6113, 0.5285, 0.5021, 0.5661, 0.5021, 0.5548, 0.4618, 0.5285, 0.5021, 0.5548, 0.4618, 0.513, 0.4645, 0.4755, 0.1094, 0.4835, 0.1028, 0.4303, 0.08063, 0.4835, 0.1028, 0.4746, 0.08016, 0.4303, 0.08063, 0.5842, 0.3393, 0.615, 0.339, 0.5878, 0.2872, 0.5842, 0.3393, 0.5878, 0.2872, 0.5389, 0.2833, 0.1534, 0.2466, 0.1572, 0.2288, 0.1951, 0.2496, 0.1572, 0.2288, 0.1989, 0.2318, 0.1951, 0.2496, 0.09792, 0.07237, 0.05742, 0.07295, 0.06942, 0.05128, 0.09792, 0.07237, 0.06942, 0.05128, 0.1332, 0.05027, 0.05425, 0.5966, 0.06733, 0.5624, 0.06797, 0.5304, 0.05425, 0.5966, 0.06797, 0.5304, 0.1113, 0.5321, 0.7615, 0.5178, 0.7481, 0.5471, 0.7693, 0.5667, 0.7615, 0.5178, 0.7693, 0.5667, 0.7847, 0.5417, 0.2192, 0.2522, 0.223, 0.2343, 0.2461, 0.2548, 0.223, 0.2343, 0.2498, 0.2369, 0.2461, 0.2548, 0.5191, 0.1874, 0.5747, 0.1906, 0.542, 0.1092, 0.5191, 0.1874, 0.542, 0.1092, 0.5029, 0.1028, 0.439, 0.3672, 0.43, 0.364, 0.4369, 0.3214, 0.439, 0.3672, 0.4369, 0.3214, 0.4672, 0.3244, 0.06942, 0.05128, 0.0128, 0.05128, 0.06942, 0.01199, 0.0128, 0.05128, 0.0128, 0.01199, 0.06942, 0.01199, 0.3611, 0.6117, 0.3313, 0.6185, 0.3565, 0.6444, 0.3611, 0.6117, 0.3565, 0.6444, 0.3804, 0.6335, 0.9102, 0.343, 0.9195, 0.3117, 0.9396, 0.3375, 0.9102, 0.343, 0.9396, 0.3375, 0.9198, 0.3564, 0.168, 0.7125, 0.1798, 0.7199, 0.6355, 0.7772, 0.1798, 0.7199, 0.6499, 0.7561, 0.6355, 0.7772, 0.4291, 0.2865, 0.3924, 0.2313, 0.4183, 0.2306, 0.4291, 0.2865, 0.4183, 0.2306, 0.4551, 0.2664, 0.4672, 0.3244, 0.4369, 0.3214, 0.4551, 0.2664, 0.4369, 0.3214, 0.4291, 0.2865, 0.4551, 0.2664, 0.05231, 0.3061, 0.09921, 0.3017, 0.1053, 0.4164, 0.05231, 0.3061, 0.1053, 0.4164, 0.06393, 0.4206, 0.8511, 0.482, 0.8309, 0.4943, 0.8472, 0.5089, 0.8511, 0.482, 0.8472, 0.5089, 0.8756, 0.4892, 0.5389, 0.2833, 0.5878, 0.2872, 0.584, 0.2692, 0.5389, 0.2833, 0.584, 0.2692, 0.5352, 0.2653, 0.7709, 0.2925, 0.7767, 0.2745, 0.7551, 0.2763, 0.7709, 0.2925, 0.7551, 0.2763, 0.7513, 0.2943, 0.1664, 0.1508, 0.1988, 0.06991, 0.2405, 0.07295, 0.1664, 0.1508, 0.2405, 0.07295, 0.1988, 0.1712, 0.897, 0.6408, 0.8671, 0.6632, 0.9141, 0.6707, 0.897, 0.6408, 0.9141, 0.6707, 0.9283, 0.6497, 0.7233, 0.2915, 0.7271, 0.2735, 0.6846, 0.2692, 0.7233, 0.2915, 0.6846, 0.2692, 0.6808, 0.2872, 0.06272, 0.175, 0.02276, 0.179, 0.04135, 0.07295, 0.02276, 0.179, 0.0248, 0.07295, 0.04135, 0.07295, 0.5352, 0.2653, 0.584, 0.2692, 0.5747, 0.1906, 0.5352, 0.2653, 0.5747, 0.1906, 0.5191, 0.1874, 0.9697, 0.3529, 0.9688, 0.311, 0.8319, 0.354, 0.8319, 0.354, 0.9688, 0.311, 0.8316, 0.3128, 0.1291, 0.1508, 0.09919, 0.1712, 0.05742, 0.07295, 0.1291, 0.1508, 0.05742, 0.07295, 0.09792, 0.07237, 0.3689, 0.2267, 0.3729, 0.1967, 0.3924, 0.2313, 0.3729, 0.1967, 0.4183, 0.2306, 0.3924, 0.2313, 0.4148, 0.4414, 0.3969, 0.4425, 0.4175, 0.482, 0.3969, 0.4425, 0.393, 0.4892, 0.4175, 0.482, 0.893, 0.3339, 0.8498, 0.3377, 0.893, 0.2634, 0.8498, 0.3377, 0.8523, 0.2646, 0.893, 0.2634, 0.7271, 0.2735, 0.7431, 0.1956, 0.6846, 0.2692, 0.7431, 0.1956, 0.694, 0.1906, 0.6846, 0.2692, 0.8671, 0.6632, 0.8499, 0.718, 0.9002, 0.7386, 0.8671, 0.6632, 0.9002, 0.7386, 0.9141, 0.6707, 0.1988, 0.06991, 0.1629, 0.05027, 0.2285, 0.05128, 0.1988, 0.06991, 0.2285, 0.05128, 0.2405, 0.07295, 0.8174, 0.2537, 0.893, 0.2288, 0.8523, 0.2646, 0.893, 0.2288, 0.893, 0.2634, 0.8523, 0.2646, 0.2851, 0.05128, 0.2732, 0.07295, 0.2566, 0.07295, 0.2851, 0.05128, 0.2566, 0.07295, 0.2285, 0.05128, 0.1987, 0.3017, 0.2192, 0.2522, 0.2461, 0.2548, 0.1987, 0.3017, 0.2461, 0.2548, 0.2456, 0.3061, 0.513, 0.4645, 0.5548, 0.4618, 0.5361, 0.3442, 0.513, 0.4645, 0.5361, 0.3442, 0.4958, 0.3467, 0.4919, 0.2745, 0.5072, 0.2681, 0.4834, 0.1909, 0.4919, 0.2745, 0.4834, 0.1909, 0.4742, 0.2182, 0.5022, 0.5166, 0.4839, 0.5417, 0.4993, 0.5667, 0.5022, 0.5166, 0.4993, 0.5667, 0.5156, 0.5458, 0.7401, 0.5058, 0.7557, 0.4682, 0.7139, 0.4618, 0.7401, 0.5058, 0.7139, 0.4618, 0.7025, 0.5021, 0.3094, 0.2859, 0.2838, 0.2656, 0.3205, 0.231, 0.3094, 0.2859, 0.3205, 0.231, 0.3461, 0.2309, 0.1629, 0.05027, 0.1629, 0.01099, 0.2285, 0.01199, 0.1629, 0.05027, 0.2285, 0.01199, 0.2285, 0.05128, 0.1332, 0.05027, 0.06942, 0.05128, 0.06942, 0.01199, 0.1332, 0.05027, 0.06942, 0.01199, 0.1332, 0.01099, 0.6343, 0.4472, 0.615, 0.339, 0.5842, 0.3393, 0.6343, 0.4472, 0.5842, 0.3393, 0.5986, 0.4506, 0.812, 0.4795, 0.7615, 0.5178, 0.8309, 0.4943, 0.7615, 0.5178, 0.7847, 0.5417, 0.8309, 0.4943, 0.2437, 0.5966, 0.1866, 0.5321, 0.2306, 0.5624, 0.1866, 0.5321, 0.2312, 0.5316, 0.2306, 0.5624, 0.2356, 0.6381, 0.2265, 0.6765, 0.1747, 0.6806, 0.2265, 0.6765, 0.1926, 0.6935, 0.1747, 0.6806, 0.3078, 0.3632, 0.302, 0.3199, 0.3694, 0.3264, 0.3078, 0.3632, 0.3694, 0.3264, 0.369, 0.3681, 0.5316, 0.5346, 0.5676, 0.5346, 0.5661, 0.5021, 0.5316, 0.5346, 0.5661, 0.5021, 0.5285, 0.5021, 0.4958, 0.3467, 0.5361, 0.3442, 0.511, 0.2861, 0.4958, 0.3467, 0.511, 0.2861, 0.4978, 0.2925, 0.7431, 0.1956, 0.7594, 0.1111, 0.7266, 0.1092, 0.7431, 0.1956, 0.7266, 0.1092, 0.694, 0.1906, 0.5156, 0.5458, 0.4993, 0.5667, 0.5142, 0.5762, 0.5156, 0.5458, 0.5142, 0.5762, 0.531, 0.5624, 0.3972, 0.6573, 0.3654, 0.6652, 0.4447, 0.7177, 0.3654, 0.6652, 0.395, 0.7384, 0.4447, 0.7177, 0.2285, 0.05128, 0.2285, 0.01199, 0.2851, 0.05128, 0.2285, 0.01199, 0.2851, 0.01199, 0.2851, 0.05128, 0.7931, 0.108, 0.8383, 0.07795, 0.7788, 0.1111, 0.8383, 0.07795, 0.7917, 0.07774, 0.7788, 0.1111, 0.7169, 0.0347, 0.6896, 0.07832, 0.771, 0.0347, 0.6896, 0.07832, 0.7917, 0.07774, 0.771, 0.0347, 0.2717, 0.3217, 0.2838, 0.2656, 0.302, 0.3199, 0.2838, 0.2656, 0.3094, 0.2859, 0.302, 0.3199, 0.7767, 0.2745, 0.8005, 0.2195, 0.7789, 0.1991, 0.7767, 0.2745, 0.7789, 0.1991, 0.7551, 0.2763, 0.6212, 0.7561, 0.6355, 0.7772, 0.6355, 0.756, 0.6355, 0.7772, 0.6499, 0.7561, 0.6355, 0.756, 0.893, 0.3339, 0.893, 0.2634, 0.9337, 0.2646, 0.893, 0.3339, 0.9337, 0.2646, 0.9362, 0.3377, 0.9362, 0.3377, 0.9337, 0.2646, 0.9741, 0.2888, 0.9362, 0.3377, 0.9741, 0.2888, 0.9824, 0.3392, 0.1912, 0.4952, 0.1905, 0.4631, 0.2296, 0.4626, 0.1912, 0.4952, 0.2296, 0.4626, 0.2281, 0.4949, 0.7224, 0.6779, 0.6636, 0.7275, 0.7208, 0.7481, 0.6636, 0.7275, 0.6837, 0.7418, 0.7208, 0.7481, 0.149, 0.577, 0.149, 0.5372, 0.1866, 0.5321, 0.149, 0.577, 0.1866, 0.5321, 0.2437, 0.5966, 0.0128, 0.05128, 0.06942, 0.05128, 0.04135, 0.07295, 0.0128, 0.05128, 0.04135, 0.07295, 0.0248, 0.07295, 0.1262, 0.7125, 0.1471, 0.7334, 0.6212, 0.7561, 0.1262, 0.7125, 0.6212, 0.7561, 0.6014, 0.7673, 0.7401, 0.5058, 0.701, 0.5346, 0.7358, 0.5346, 0.701, 0.5346, 0.7042, 0.5716, 0.7358, 0.5346, 0.07496, 0.2343, 0.04812, 0.2369, 0.06272, 0.175, 0.04812, 0.2369, 0.02276, 0.179, 0.06272, 0.175, 0.43, 0.364, 0.369, 0.3681, 0.3694, 0.3264, 0.43, 0.364, 0.3694, 0.3264, 0.4369, 0.3214, 0.5462, 0.6779, 0.553, 0.7449, 0.6075, 0.7275, 0.553, 0.7449, 0.5886, 0.7406, 0.6075, 0.7275, 0.6343, 0.4472, 0.67, 0.4506, 0.6844, 0.3393, 0.6343, 0.4472, 0.6844, 0.3393, 0.6562, 0.3391, 0.9686, 0.2537, 0.9337, 0.2646, 0.893, 0.2288, 0.9337, 0.2646, 0.893, 0.2634, 0.893, 0.2288, 0.8498, 0.3377, 0.8036, 0.3392, 0.8119, 0.2888, 0.8498, 0.3377, 0.8119, 0.2888, 0.8523, 0.2646, 0.5498, 0.5716, 0.5645, 0.5716, 0.5316, 0.5346, 0.5645, 0.5716, 0.5676, 0.5346, 0.5316, 0.5346, 0.8538, 0.4414, 0.8511, 0.482, 0.8718, 0.4425, 0.8511, 0.482, 0.8756, 0.4892, 0.8718, 0.4425, 0.9195, 0.3117, 0.9102, 0.343, 0.8963, 0.3384, 0.9195, 0.3117, 0.8963, 0.3384, 0.8955, 0.3011, 0.8553, 0.6228, 0.8386, 0.6431, 0.8671, 0.6632, 0.8553, 0.6228, 0.8671, 0.6632, 0.897, 0.6408, 0.1119, 0.7199, 0.09919, 0.6935, 0.1262, 0.7125, 0.09919, 0.6935, 0.1195, 0.6806, 0.1262, 0.7125, 0.4738, 0.5896, 0.4556, 0.6035, 0.4678, 0.6256, 0.4738, 0.5896, 0.4678, 0.6256, 0.4868, 0.6025, 0.9089, 0.4426, 0.9412, 0.5051, 0.9543, 0.4687, 0.9412, 0.5051, 0.9884, 0.5413, 0.9543, 0.4687, 0.2456, 0.3061, 0.2353, 0.4218, 0.1926, 0.4164, 0.2456, 0.3061, 0.1926, 0.4164, 0.1987, 0.3017, 0.6896, 0.01245, 0.6896, 0.01245, 0.7917, 0.01283, 0.6896, 0.01245, 0.7917, 0.01283, 0.8383, 0.01291, 0.4556, 0.6035, 0.4137, 0.6204, 0.4331, 0.6421, 0.4556, 0.6035, 0.4331, 0.6421, 0.4678, 0.6256, 0.5989, 0.4954, 0.6343, 0.4954, 0.6343, 0.4472, 0.5989, 0.4954, 0.6343, 0.4472, 0.5986, 0.4506, 0.1474, 0.2987, 0.1534, 0.2466, 0.1951, 0.2496, 0.1474, 0.2987, 0.1951, 0.2496, 0.1699, 0.2986, 0.8883, 0.5208, 0.8737, 0.6019, 0.9095, 0.6164, 0.8883, 0.5208, 0.9095, 0.6164, 0.9143, 0.5307, 0.4834, 0.1909, 0.5191, 0.1874, 0.5029, 0.1028, 0.4834, 0.1909, 0.5029, 0.1028, 0.4835, 0.1028, 0.6343, 0.6372, 0.6343, 0.6789, 0.6851, 0.6293, 0.6343, 0.6789, 0.6873, 0.679, 0.6851, 0.6293, 0.8632, 0.5234, 0.8387, 0.5891, 0.8737, 0.6019, 0.8632, 0.5234, 0.8737, 0.6019, 0.8883, 0.5208, 0.1699, 0.2986, 0.1951, 0.2496, 0.1987, 0.3017, 0.1951, 0.2496, 0.2192, 0.2522, 0.1987, 0.3017, 0.8472, 0.5089, 0.8181, 0.5716, 0.8387, 0.5891, 0.8472, 0.5089, 0.8387, 0.5891, 0.8632, 0.5234, 0.774, 0.3503, 0.7709, 0.2925, 0.7513, 0.2943, 0.774, 0.3503, 0.7513, 0.2943, 0.7326, 0.3442, 0.7818, 0.6025, 0.7494, 0.6634, 0.802, 0.6269, 0.7494, 0.6634, 0.7735, 0.6953, 0.802, 0.6269, 0.8383, 0.07795, 0.8383, 0.01291, 0.7917, 0.01283, 0.8383, 0.07795, 0.7917, 0.01283, 0.7917, 0.07774, 0.149, 0.5372, 0.1113, 0.5321, 0.149, 0.4953, 0.1113, 0.5321, 0.1067, 0.4952, 0.149, 0.4953, 0.3078, 0.3632, 0.368, 0.3938, 0.2986, 0.3652, 0.897, 0.3715, 0.9102, 0.343, 0.9198, 0.3564, 0.5676, 0.5346, 0.5965, 0.5346, 0.5661, 0.5021, 0.5965, 0.5346, 0.5989, 0.4954, 0.5661, 0.5021, 0.4868, 0.6025, 0.4678, 0.6256, 0.5193, 0.6634, 0.4678, 0.6256, 0.4963, 0.6941, 0.5193, 0.6634, 0.6697, 0.4954, 0.67, 0.4506, 0.6343, 0.4954, 0.67, 0.4506, 0.6343, 0.4472, 0.6343, 0.4954, 0.6844, 0.3393, 0.7233, 0.2915, 0.6562, 0.3391, 0.7233, 0.2915, 0.6808, 0.2872, 0.6562, 0.3391, 0.733, 0.6377, 0.7042, 0.5716, 0.6846, 0.6165, 0.7042, 0.5716, 0.6755, 0.5716, 0.6846, 0.6165, 0.8386, 0.6431, 0.8041, 0.7064, 0.8499, 0.718, 0.8386, 0.6431, 0.8499, 0.718, 0.8671, 0.6632, 0.802, 0.6269, 0.7735, 0.6953, 0.8041, 0.7064, 0.802, 0.6269, 0.8041, 0.7064, 0.8386, 0.6431, 0.771, 0.005576, 0.7917, 0.01283, 0.6896, 0.01245, 0.771, 0.005576, 0.6896, 0.01245, 0.7169, 0.005576, 0.4982, 0.04662, 0.5534, 0.04662, 0.5537, 0.01175, 0.4982, 0.04662, 0.5537, 0.01175, 0.4987, 0.01092, 0.8718, 0.4425, 0.8756, 0.4892, 0.9089, 0.4426, 0.8756, 0.4892, 0.9195, 0.4942, 0.9089, 0.4426, 0.3811, 0.292, 0.4291, 0.2865, 0.3694, 0.3264, 0.4291, 0.2865, 0.4369, 0.3214, 0.3694, 0.3264, 0.8309, 0.4943, 0.7847, 0.5417, 0.8472, 0.5089, 0.7847, 0.5417, 0.8181, 0.5716, 0.8472, 0.5089, 0.6721, 0.5346, 0.6697, 0.4954, 0.6343, 0.5346, 0.6697, 0.4954, 0.6343, 0.4954, 0.6343, 0.5346, 0.8143, 0.6047, 0.802, 0.6269, 0.8386, 0.6431, 0.8143, 0.6047, 0.8386, 0.6431, 0.8553, 0.6228, 0.7789, 0.1991, 0.7788, 0.1111, 0.7431, 0.1956, 0.7788, 0.1111, 0.7594, 0.1111, 0.7431, 0.1956, 0.4331, 0.6421, 0.3972, 0.6573, 0.4447, 0.7177, 0.4331, 0.6421, 0.4447, 0.7177, 0.4743, 0.7044, 0.7481, 0.5471, 0.7327, 0.5636, 0.7693, 0.5667, 0.7327, 0.5636, 0.7544, 0.5762, 0.7693, 0.5667, 0.1053, 0.4164, 0.1283, 0.299, 0.149, 0.4125, 0.09921, 0.3017, 0.1283, 0.299, 0.1053, 0.4164, 0.6075, 0.7275, 0.6355, 0.7237, 0.5813, 0.679, 0.6075, 0.7275, 0.5813, 0.679, 0.5462, 0.6779, 0.6212, 0.7561, 0.6075, 0.7275, 0.6014, 0.7673, 0.6075, 0.7275, 0.5886, 0.7406, 0.6014, 0.7673, 0.7327, 0.5636, 0.7191, 0.6039, 0.7544, 0.5762, 0.7191, 0.6039, 0.733, 0.6377, 0.7544, 0.5762, 0.6343, 0.6372, 0.5835, 0.6293, 0.5813, 0.679, 0.6343, 0.6372, 0.5813, 0.679, 0.6343, 0.6789, 0.701, 0.5346, 0.7025, 0.5021, 0.6721, 0.5346, 0.7025, 0.5021, 0.6697, 0.4954, 0.6721, 0.5346, 0.5356, 0.6377, 0.584, 0.6165, 0.5645, 0.5716, 0.584, 0.6165, 0.5932, 0.5716, 0.5645, 0.5716, 0.4137, 0.6204, 0.3804, 0.6335, 0.3972, 0.6573, 0.4137, 0.6204, 0.3972, 0.6573, 0.4331, 0.6421, 0.3525, 0.5383, 0.3286, 0.5552, 0.3313, 0.6185, 0.3525, 0.5383, 0.3313, 0.6185, 0.3611, 0.6117, 0.6896, 0.07832, 0.7266, 0.1092, 0.7917, 0.07774, 0.7266, 0.1092, 0.7594, 0.1111, 0.7917, 0.07774, 0.1053, 0.4164, 0.149, 0.4125, 0.1075, 0.4631, 0.149, 0.4125, 0.149, 0.4633, 0.1075, 0.4631, 0.8005, 0.2195, 0.7931, 0.108, 0.7789, 0.1991, 0.7931, 0.108, 0.7788, 0.1111, 0.7789, 0.1991, 0.4175, 0.482, 0.393, 0.4892, 0.4214, 0.5089, 0.4175, 0.482, 0.4214, 0.5089, 0.4378, 0.4943, 0.5537, 0.01175, 0.5534, 0.04662, 0.582, 0.01154, 0.5534, 0.04662, 0.5814, 0.08051, 0.582, 0.01154, 0.3247, 0.4971, 0.268, 0.5312, 0.3286, 0.5552, 0.3247, 0.4971, 0.3286, 0.5552, 0.3525, 0.5383, 0.9195, 0.4942, 0.8756, 0.4892, 0.8632, 0.5234, 0.8756, 0.4892, 0.8472, 0.5089, 0.8632, 0.5234, 0.1572, 0.2288, 0.1664, 0.1508, 0.1989, 0.2318, 0.1664, 0.1508, 0.1988, 0.1712, 0.1989, 0.2318, 0.7948, 0.5896, 0.7818, 0.6025, 0.802, 0.6269, 0.7948, 0.5896, 0.802, 0.6269, 0.8143, 0.6047, 0.7735, 0.6953, 0.7527, 0.725, 0.8041, 0.7064, 0.7527, 0.725, 0.8043, 0.7513, 0.8041, 0.7064, 0.4002, 0.596, 0.3611, 0.6117, 0.3804, 0.6335, 0.4002, 0.596, 0.3804, 0.6335, 0.4137, 0.6204, 0.1747, 0.6806, 0.168, 0.7125, 0.1471, 0.7127, 0.1747, 0.6806, 0.1471, 0.7127, 0.1471, 0.6769, 0.5932, 0.5716, 0.6343, 0.5816, 0.5965, 0.5346, 0.6343, 0.5816, 0.6343, 0.5346, 0.5965, 0.5346, 0.6499, 0.7561, 0.6709, 0.7685, 0.6636, 0.7275, 0.6709, 0.7685, 0.6837, 0.7418, 0.6636, 0.7275, 0.4978, 0.2925, 0.511, 0.2861, 0.5072, 0.2681, 0.4978, 0.2925, 0.5072, 0.2681, 0.4919, 0.2745, 0.872, 0.3136, 0.8955, 0.3011, 0.8963, 0.3384, 0.872, 0.3136, 0.8963, 0.3384, 0.8826, 0.3441, 0.1262, 0.7125, 0.1471, 0.7127, 0.1471, 0.7334, 0.1471, 0.7127, 0.168, 0.7125, 0.1471, 0.7334, 0.7169, 0.005576, 0.6896, 0.01245, 0.7169, 0.0347, 0.6896, 0.01245, 0.6896, 0.07832, 0.7169, 0.0347, 0.584, 0.6165, 0.6343, 0.624, 0.6343, 0.5816, 0.584, 0.6165, 0.6343, 0.5816, 0.5932, 0.5716, 0.6636, 0.7275, 0.6355, 0.7237, 0.6499, 0.7561, 0.6355, 0.7237, 0.6355, 0.756, 0.6499, 0.7561, 0.6846, 0.6165, 0.6755, 0.5716, 0.6343, 0.5816, 0.6846, 0.6165, 0.6343, 0.5816, 0.6343, 0.624, 0.7847, 0.5417, 0.7693, 0.5667, 0.8181, 0.5716, 0.7693, 0.5667, 0.7948, 0.5896, 0.8181, 0.5716, 0.5361, 0.3442, 0.5842, 0.3393, 0.5389, 0.2833, 0.5361, 0.3442, 0.5389, 0.2833, 0.511, 0.2861, 0.3689, 0.2267, 0.3461, 0.2309, 0.3729, 0.1967, 0.3461, 0.2309, 0.3205, 0.231, 0.3729, 0.1967, 0.07871, 0.2522, 0.05187, 0.2548, 0.07496, 0.2343, 0.05187, 0.2548, 0.04812, 0.2369, 0.07496, 0.2343, 0.5965, 0.5346, 0.6343, 0.5346, 0.5989, 0.4954, 0.6343, 0.5346, 0.6343, 0.4954, 0.5989, 0.4954, 0.3694, 0.3264, 0.3695, 0.2975, 0.3811, 0.292, 0.3695, 0.2975, 0.3694, 0.2868, 0.3811, 0.292, 0.149, 0.4953, 0.149, 0.4633, 0.1905, 0.4631, 0.149, 0.4953, 0.1905, 0.4631, 0.1912, 0.4952, 0.9143, 0.5307, 0.9095, 0.6164, 0.9468, 0.6113, 0.9143, 0.5307, 0.9468, 0.6113, 0.9397, 0.5515, 0.7494, 0.6634, 0.7224, 0.6779, 0.7735, 0.6953, 0.7224, 0.6779, 0.7527, 0.725, 0.7735, 0.6953, 0.5496, 0.6051, 0.5356, 0.6377, 0.5645, 0.5716, 0.5496, 0.6051, 0.5645, 0.5716, 0.5498, 0.5716, 0.1989, 0.2318, 0.1988, 0.1712, 0.223, 0.2343, 0.1988, 0.1712, 0.2352, 0.175, 0.223, 0.2343, 0.8826, 0.3441, 0.8963, 0.3384, 0.897, 0.3715, 0.8963, 0.3384, 0.9102, 0.343, 0.897, 0.3715, 0.5814, 0.08051, 0.4746, 0.08016, 0.542, 0.1092, 0.4746, 0.08016, 0.5029, 0.1028, 0.542, 0.1092, 0.5835, 0.6293, 0.6343, 0.6372, 0.6343, 0.624, 0.5835, 0.6293, 0.6343, 0.624, 0.584, 0.6165, 0.3969, 0.4425, 0.3673, 0.4426, 0.393, 0.4892, 0.3673, 0.4426, 0.351, 0.4923, 0.393, 0.4892, 0.771, 0.0347, 0.7917, 0.07774, 0.7917, 0.01283, 0.771, 0.0347, 0.7917, 0.01283, 0.771, 0.005576, 0.1926, 0.4164, 0.1905, 0.4631, 0.149, 0.4125, 0.1905, 0.4631, 0.149, 0.4633, 0.149, 0.4125, 0.5661, 0.5021, 0.5989, 0.4954, 0.5986, 0.4506, 0.5661, 0.5021, 0.5986, 0.4506, 0.5548, 0.4618, 0.3747, 0.5228, 0.3525, 0.5383, 0.3611, 0.6117, 0.3747, 0.5228, 0.3611, 0.6117, 0.4002, 0.596, 0.1951, 0.2496, 0.1989, 0.2318, 0.223, 0.2343, 0.1951, 0.2496, 0.223, 0.2343, 0.2192, 0.2522, 0.3579, 0.2919, 0.3694, 0.3264, 0.3094, 0.2859, 0.3694, 0.3264, 0.302, 0.3199, 0.3094, 0.2859, 0.7224, 0.6779, 0.733, 0.6377, 0.6873, 0.679, 0.733, 0.6377, 0.6851, 0.6293, 0.6873, 0.679, 0.531, 0.5624, 0.5142, 0.5762, 0.5356, 0.6377, 0.531, 0.5624, 0.5356, 0.6377, 0.5496, 0.6051, 0.4214, 0.5089, 0.4067, 0.5222, 0.4505, 0.5716, 0.4067, 0.5222, 0.4293, 0.586, 0.4505, 0.5716, 0.5645, 0.5716, 0.5932, 0.5716, 0.5676, 0.5346, 0.5932, 0.5716, 0.5965, 0.5346, 0.5676, 0.5346, 0.3689, 0.2267, 0.3694, 0.2868, 0.3461, 0.2309, 0.3694, 0.2868, 0.3579, 0.2919, 0.3461, 0.2309, 0.7513, 0.2943, 0.7551, 0.2763, 0.7271, 0.2735, 0.7513, 0.2943, 0.7271, 0.2735, 0.7233, 0.2915, 0.7693, 0.5667, 0.7544, 0.5762, 0.7818, 0.6025, 0.7693, 0.5667, 0.7818, 0.6025, 0.7948, 0.5896, 0.1283, 0.299, 0.1699, 0.2986, 0.1926, 0.4164, 0.1283, 0.299, 0.1926, 0.4164, 0.149, 0.4125, 0.149, 0.5372, 0.149, 0.4953, 0.1866, 0.5321, 0.149, 0.4953, 0.1912, 0.4952, 0.1866, 0.5321, 0.351, 0.4923, 0.3247, 0.4971, 0.3747, 0.5228, 0.3247, 0.4971, 0.3525, 0.5383, 0.3747, 0.5228, 0.7551, 0.2763, 0.7789, 0.1991, 0.7431, 0.1956, 0.7551, 0.2763, 0.7431, 0.1956, 0.7271, 0.2735, 0.9412, 0.5051, 0.9143, 0.5307, 0.9397, 0.5515, 0.9412, 0.5051, 0.9397, 0.5515, 0.9884, 0.5413, 0.5548, 0.4618, 0.5986, 0.4506, 0.5361, 0.3442, 0.5986, 0.4506, 0.5842, 0.3393, 0.5361, 0.3442, 0.2353, 0.4218, 0.2296, 0.4626, 0.1905, 0.4631, 0.2353, 0.4218, 0.1905, 0.4631, 0.1926, 0.4164, 0.4993, 0.5667, 0.4738, 0.5896, 0.4868, 0.6025, 0.4993, 0.5667, 0.4868, 0.6025, 0.5142, 0.5762, 0.3673, 0.4426, 0.3204, 0.4607, 0.3247, 0.4971, 0.3204, 0.4607, 0.268, 0.5312, 0.3247, 0.4971, 0.09921, 0.3017, 0.05231, 0.3061, 0.05187, 0.2548, 0.09921, 0.3017, 0.05187, 0.2548, 0.07871, 0.2522, 0.393, 0.4892, 0.351, 0.4923, 0.4067, 0.5222, 0.351, 0.4923, 0.3747, 0.5228, 0.4067, 0.5222, 0.511, 0.2861, 0.5389, 0.2833, 0.5352, 0.2653, 0.511, 0.2861, 0.5352, 0.2653, 0.5072, 0.2681, 0.09906, 0.2318, 0.07496, 0.2343, 0.09919, 0.1712, 0.07496, 0.2343, 0.06272, 0.175, 0.09919, 0.1712, 0.4982, 0.04662, 0.4987, 0.01092, 0.4743, 0.01154, 0.4982, 0.04662, 0.4743, 0.01154, 0.4746, 0.08016, 0.7042, 0.5716, 0.701, 0.5346, 0.6755, 0.5716, 0.701, 0.5346, 0.6721, 0.5346, 0.6755, 0.5716, 0.4067, 0.5222, 0.3747, 0.5228, 0.4002, 0.596, 0.4067, 0.5222, 0.4002, 0.596, 0.4293, 0.586, 0.4963, 0.6941, 0.4743, 0.7044, 0.5211, 0.7198, 0.4743, 0.7044, 0.4798, 0.7438, 0.5211, 0.7198, 0.6851, 0.6293, 0.6846, 0.6165, 0.6343, 0.624, 0.6851, 0.6293, 0.6343, 0.624, 0.6343, 0.6372, 0.5462, 0.6779, 0.5813, 0.679, 0.5356, 0.6377, 0.5813, 0.679, 0.5835, 0.6293, 0.5356, 0.6377, 0.1283, 0.299, 0.09921, 0.3017, 0.1028, 0.2496, 0.09921, 0.3017, 0.07871, 0.2522, 0.1028, 0.2496, 0.149, 0.4953, 0.1067, 0.4952, 0.149, 0.4633, 0.1067, 0.4952, 0.1075, 0.4631, 0.149, 0.4633, 0.8181, 0.5716, 0.7948, 0.5896, 0.8387, 0.5891, 0.7948, 0.5896, 0.8143, 0.6047, 0.8387, 0.5891, 0.3694, 0.3264, 0.3579, 0.2919, 0.3695, 0.2975, 0.3579, 0.2919, 0.3694, 0.2868, 0.3695, 0.2975, 0.6636, 0.7275, 0.7224, 0.6779, 0.6873, 0.679, 0.6636, 0.7275, 0.6873, 0.679, 0.6355, 0.7237, 0.1421, 0.2466, 0.1028, 0.2496, 0.1383, 0.2288, 0.1028, 0.2496, 0.09906, 0.2318, 0.1383, 0.2288, 0.2752, 0.179, 0.2352, 0.175, 0.2566, 0.07295, 0.2352, 0.175, 0.2405, 0.07295, 0.2566, 0.07295, 0.5534, 0.04662, 0.4982, 0.04662, 0.5814, 0.08051, 0.4982, 0.04662, 0.4746, 0.08016, 0.5814, 0.08051, 0.4987, 0.01092, 0.5537, 0.01175, 0.582, 0.01154, 0.4987, 0.01092, 0.582, 0.01154, 0.4743, 0.01154, 0.6075, 0.7275, 0.6212, 0.7561, 0.6355, 0.7237, 0.6212, 0.7561, 0.6355, 0.756, 0.6355, 0.7237, 0.06393, 0.4206, 0.1053, 0.4164, 0.1075, 0.4631, 0.06393, 0.4206, 0.1075, 0.4631, 0.06961, 0.4614, 0.1866, 0.5321, 0.1912, 0.4952, 0.2281, 0.4949, 0.1866, 0.5321, 0.2281, 0.4949, 0.2312, 0.5316, 0.5142, 0.5762, 0.4868, 0.6025, 0.5356, 0.6377, 0.4868, 0.6025, 0.5193, 0.6634, 0.5356, 0.6377, 0.9195, 0.4942, 0.8883, 0.5208, 0.9412, 0.5051, 0.8883, 0.5208, 0.9143, 0.5307, 0.9412, 0.5051, 0.4303, 0.08063, 0.4746, 0.08016, 0.4743, 0.01154, 0.4303, 0.08063, 0.4743, 0.01154, 0.4303, 0.01098, 0.6755, 0.5716, 0.6721, 0.5346, 0.6343, 0.5346, 0.6755, 0.5716, 0.6343, 0.5346, 0.6343, 0.5816, 0.1195, 0.6806, 0.1471, 0.6769, 0.1471, 0.7127, 0.1195, 0.6806, 0.1471, 0.7127, 0.1262, 0.7125, 0.771, 0.0347, 0.771, 0.005576, 0.7169, 0.005576, 0.771, 0.0347, 0.7169, 0.005576, 0.7169, 0.0347, 0.4505, 0.5716, 0.4293, 0.586, 0.4738, 0.5896, 0.4293, 0.586, 0.4556, 0.6035, 0.4738, 0.5896, 0.4742, 0.2182, 0.4834, 0.1909, 0.4755, 0.1094, 0.4834, 0.1909, 0.4835, 0.1028, 0.4755, 0.1094, 0.3689, 0.2267, 0.3924, 0.2313, 0.3694, 0.2868, 0.3924, 0.2313, 0.3811, 0.292, 0.3694, 0.2868, 0.147, 0.2986, 0.1283, 0.299, 0.1421, 0.2466, 0.1283, 0.299, 0.1028, 0.2496, 0.1421, 0.2466, 0.7025, 0.5021, 0.7139, 0.4618, 0.67, 0.4506, 0.7025, 0.5021, 0.67, 0.4506, 0.6697, 0.4954, 0.4293, 0.586, 0.4002, 0.596, 0.4137, 0.6204, 0.4293, 0.586, 0.4137, 0.6204, 0.4556, 0.6035, 0.5806, 0.01158, 0.4303, 0.01098, 0.4743, 0.01154, 0.5806, 0.01158, 0.4743, 0.01154, 0.582, 0.01154, 0.5193, 0.6634, 0.4963, 0.6941, 0.5462, 0.6779, 0.4963, 0.6941, 0.5211, 0.7198, 0.5462, 0.6779, 0.8387, 0.5891, 0.8143, 0.6047, 0.8553, 0.6228, 0.8387, 0.5891, 0.8553, 0.6228, 0.8737, 0.6019, 0.7326, 0.3442, 0.7513, 0.2943, 0.7233, 0.2915, 0.7326, 0.3442, 0.7233, 0.2915, 0.6844, 0.3393, 0.1471, 0.6769, 0.149, 0.6349, 0.1747, 0.6806, 0.149, 0.6349, 0.2356, 0.6381, 0.1747, 0.6806, 0.1028, 0.2496, 0.07871, 0.2522, 0.09906, 0.2318, 0.07871, 0.2522, 0.07496, 0.2343, 0.09906, 0.2318, 0.4678, 0.6256, 0.4331, 0.6421, 0.4743, 0.7044, 0.4678, 0.6256, 0.4743, 0.7044, 0.4963, 0.6941, 0.43, 0.364, 0.439, 0.3672, 0.368, 0.3938, 0.8735, 0.3584, 0.8826, 0.3441, 0.897, 0.3715, 0.06899, 0.6765, 0.06235, 0.6381, 0.1195, 0.6806, 0.06235, 0.6381, 0.149, 0.6349, 0.1195, 0.6806, 0.7139, 0.4618, 0.7326, 0.3442, 0.67, 0.4506, 0.7326, 0.3442, 0.6844, 0.3393, 0.67, 0.4506, 0.4517, 0.4763, 0.4378, 0.4943, 0.5022, 0.5166, 0.4378, 0.4943, 0.4839, 0.5417, 0.5022, 0.5166, 0.4839, 0.5417, 0.4505, 0.5716, 0.4993, 0.5667, 0.4505, 0.5716, 0.4738, 0.5896, 0.4993, 0.5667, 0.8737, 0.6019, 0.8553, 0.6228, 0.897, 0.6408, 0.8737, 0.6019, 0.897, 0.6408, 0.9095, 0.6164, 0.149, 0.6349, 0.06235, 0.6381, 0.05425, 0.5966, 0.149, 0.6349, 0.05425, 0.5966, 0.149, 0.577, 0.7544, 0.5762, 0.733, 0.6377, 0.7818, 0.6025, 0.733, 0.6377, 0.7494, 0.6634, 0.7818, 0.6025, 0.7557, 0.4682, 0.774, 0.3503, 0.7326, 0.3442, 0.7557, 0.4682, 0.7326, 0.3442, 0.7139, 0.4618, 0.3804, 0.6335, 0.3565, 0.6444, 0.3654, 0.6652, 0.3804, 0.6335, 0.3654, 0.6652, 0.3972, 0.6573, 0.04135, 0.07295, 0.05742, 0.07295, 0.06272, 0.175, 0.05742, 0.07295, 0.09919, 0.1712, 0.06272, 0.175, 0.8826, 0.3441, 0.8735, 0.3584, 0.8528, 0.3413, 0.8826, 0.3441, 0.8528, 0.3413, 0.872, 0.3136, 0.5072, 0.2681, 0.5352, 0.2653, 0.5191, 0.1874, 0.5072, 0.2681, 0.5191, 0.1874, 0.4834, 0.1909, 0.1798, 0.7199, 0.168, 0.7125, 0.1926, 0.6935, 0.168, 0.7125, 0.1747, 0.6806, 0.1926, 0.6935, 0.4378, 0.4943, 0.4214, 0.5089, 0.4839, 0.5417, 0.4214, 0.5089, 0.4505, 0.5716, 0.4839, 0.5417])
me_worker_stand_nonetext.materials.append(mat_pskmat1_002)
me_worker_stand_nonetext.use_remesh_preserve_volume = False
me_worker_stand_nonetext.use_remesh_preserve_attributes = False
me_worker_stand_nonetext.use_mirror_vertex_groups = False
me_worker_stand_nonetext.update()
arm_armature = bpy.data.armatures.new('Armature')  # bones are not reproduced

# ---- objects
ob_empty = bpy.data.objects.new('Empty', None)
ob_lamp_011 = bpy.data.objects.new('Lamp.011', light_lamp_011)
ob_lamp_010 = bpy.data.objects.new('Lamp.010', light_lamp_010)
ob_lamp_009 = bpy.data.objects.new('Lamp.009', light_lamp_009)
ob_lamp_008 = bpy.data.objects.new('Lamp.008', light_lamp_008)
ob_lamp_007 = bpy.data.objects.new('Lamp.007', light_lamp_007)
ob_lamp_006 = bpy.data.objects.new('Lamp.006', light_lamp_006)
ob_lamp_005 = bpy.data.objects.new('Lamp.005', light_lamp_005)
ob_lamp_004 = bpy.data.objects.new('Lamp.004', light_lamp_004)
ob_lamp_003 = bpy.data.objects.new('Lamp.003', light_lamp_003)
ob_lamp_002 = bpy.data.objects.new('Lamp.002', light_lamp_002)
ob_lamp_001 = bpy.data.objects.new('Lamp.001', light_lamp_001)
ob_armature = bpy.data.objects.new('Armature', arm_armature)
ob_worker_standing_l_003 = bpy.data.objects.new('worker_standing_l.003', me_worker_standing_l_000)
ob_cylinder = bpy.data.objects.new('Cylinder', me_cylinder)
ob_worker_stand_nonetext = bpy.data.objects.new('worker_stand_Nonetext', me_worker_stand_nonetext)
ob_lamp = bpy.data.objects.new('Lamp', light_lamp)
ob_camera = bpy.data.objects.new('Camera', cam_camera)

# ---- transforms, parenting, visibility, modifiers, constraints
ob_empty.location = (0.0, 0.0, 0.0)
ob_empty.empty_image_offset = (0.0, 0.0)
ob_empty.lineart.crease_threshold = 0.0
ob_lamp_011.location = (-0.2665, -2.976, -2.832)
ob_lamp_011.rotation_euler = (0.6503, 0.05522, 1.866)
ob_lamp_011.lock_rotations_4d = False
ob_lamp_011.empty_display_type = 'ARROWS'
ob_lamp_011.color = (0.0, 0.0, 0.0, 0.0)
ob_lamp_011.lineart.crease_threshold = 0.0
ob_lamp_010.location = (0.01952, -2.106, 2.774)
ob_lamp_010.rotation_euler = (0.6503, 0.05522, 1.866)
ob_lamp_010.lock_rotations_4d = False
ob_lamp_010.empty_display_type = 'ARROWS'
ob_lamp_010.color = (0.0, 0.0, 0.0, 0.0)
ob_lamp_010.lineart.crease_threshold = 0.0
ob_lamp_009.location = (3.987, -2.356, 2.774)
ob_lamp_009.rotation_euler = (0.6503, 0.05522, 1.866)
ob_lamp_009.lock_rotations_4d = False
ob_lamp_009.empty_display_type = 'ARROWS'
ob_lamp_009.color = (0.0, 0.0, 0.0, 0.0)
ob_lamp_009.lineart.crease_threshold = 0.0
ob_lamp_008.location = (3.701, -3.226, -2.832)
ob_lamp_008.rotation_euler = (0.6503, 0.05522, 1.866)
ob_lamp_008.lock_rotations_4d = False
ob_lamp_008.empty_display_type = 'ARROWS'
ob_lamp_008.color = (0.0, 0.0, 0.0, 0.0)
ob_lamp_008.lineart.crease_threshold = 0.0
ob_lamp_007.location = (-3.686, -2.761, -2.763)
ob_lamp_007.rotation_euler = (0.6503, 0.05522, 1.866)
ob_lamp_007.lock_rotations_4d = False
ob_lamp_007.empty_display_type = 'ARROWS'
ob_lamp_007.color = (0.0, 0.0, 0.0, 0.0)
ob_lamp_007.lineart.crease_threshold = 0.0
ob_lamp_006.location = (-3.4, -1.891, 2.843)
ob_lamp_006.rotation_euler = (0.6503, 0.05522, 1.866)
ob_lamp_006.lock_rotations_4d = False
ob_lamp_006.empty_display_type = 'ARROWS'
ob_lamp_006.color = (0.0, 0.0, 0.0, 0.0)
ob_lamp_006.lineart.crease_threshold = 0.0
ob_lamp_005.location = (-2.852, 4.346, 2.843)
ob_lamp_005.rotation_euler = (0.6503, 0.05522, 1.866)
ob_lamp_005.lock_rotations_4d = False
ob_lamp_005.empty_display_type = 'ARROWS'
ob_lamp_005.color = (0.0, 0.0, 0.0, 0.0)
ob_lamp_005.lineart.crease_threshold = 0.0
ob_lamp_004.location = (-3.138, 3.475, -2.763)
ob_lamp_004.rotation_euler = (0.6503, 0.05522, 1.866)
ob_lamp_004.lock_rotations_4d = False
ob_lamp_004.empty_display_type = 'ARROWS'
ob_lamp_004.color = (0.0, 0.0, 0.0, 0.0)
ob_lamp_004.lineart.crease_threshold = 0.0
ob_lamp_003.location = (4.249, 3.01, -2.832)
ob_lamp_003.rotation_euler = (0.6503, 0.05522, 1.866)
ob_lamp_003.lock_rotations_4d = False
ob_lamp_003.empty_display_type = 'ARROWS'
ob_lamp_003.color = (0.0, 0.0, 0.0, 0.0)
ob_lamp_003.lineart.crease_threshold = 0.0
ob_lamp_002.location = (4.535, 3.881, 2.774)
ob_lamp_002.rotation_euler = (0.6503, 0.05522, 1.866)
ob_lamp_002.lock_rotations_4d = False
ob_lamp_002.empty_display_type = 'ARROWS'
ob_lamp_002.color = (0.0, 0.0, 0.0, 0.0)
ob_lamp_002.lineart.crease_threshold = 0.0
ob_lamp_001.location = (0.5678, 4.131, 2.774)
ob_lamp_001.rotation_euler = (0.6503, 0.05522, 1.866)
ob_lamp_001.lock_rotations_4d = False
ob_lamp_001.empty_display_type = 'ARROWS'
ob_lamp_001.color = (0.0, 0.0, 0.0, 0.0)
ob_lamp_001.lineart.crease_threshold = 0.0
ob_armature.location = (0.0, 0.0, 0.0)
ob_armature.rotation_euler = (-1.571, 0.0, 0.0)
ob_armature.show_in_front = True
ob_armature.lineart.crease_threshold = 0.0
ob_worker_standing_l_003.parent = ob_armature
ob_worker_standing_l_003.matrix_parent_inverse = Matrix(((-0.9936, 0.07366, -0.08531, 0.296), (-0.1069, -0.8553, 0.507, 0.872), (-0.03562, 0.5129, 0.8577, -0.8095), (0.0, 0.0, 0.0, 1.0)))
ob_worker_standing_l_003.location = (0.0, 0.0, 0.0)
ob_worker_standing_l_003.rotation_euler = (-0.141, 1.218, -0.4147)
ob_worker_standing_l_003.lineart.crease_threshold = 0.0
ob_cylinder.parent = ob_armature
ob_cylinder.matrix_parent_inverse = Matrix(((-0.9915, -0.08531, -0.09783, -0.3049), (-0.09344, -0.05405, 0.9942, -0.2311), (-0.0901, 0.9949, 0.04563, -1.161), (0.0, 0.0, 0.0, 1.0)))
ob_cylinder.location = (-0.3923, 1.053, 0.1618)
ob_cylinder.rotation_euler = (-1.385, 2.182e-16, 0.1352)
ob_cylinder.lineart.crease_threshold = 0.0
ob_worker_stand_nonetext.parent = ob_armature
ob_worker_stand_nonetext.matrix_parent_inverse = Matrix(((1.0, 0.0, 0.0, 0.0), (0.0, -4.371e-08, -1.0, 0.0), (0.0, 1.0, -4.371e-08, 0.0), (0.0, 0.0, 0.0, 1.0)))
ob_worker_stand_nonetext.location = (0.0, 0.0, 0.0)
ob_worker_stand_nonetext.lineart.crease_threshold = 0.0
_vg = ob_worker_stand_nonetext.vertex_groups.new(name='master')
_vg = ob_worker_stand_nonetext.vertex_groups.new(name='Bone')
for _i, _w in zip([1, 2, 3, 4, 5, 6, 7, 8, 9, 10, 11, 12, 15, 50, 51, 52, 53, 54, 55, 56, 57, 58, 59, 60, 61, 62, 63, 66, 101, 137, 138, 139, 140, 141, 142, 143, 144, 145, 146, 147, 148, 149, 150, 151, 154, 186, 222, 223, 224, 225, 227, 246, 247, 248, 249], [0.03212, 0.07778, 0.1213, 0.5472, 0.4865, 0.7107, 0.6406, 0.6663, 0.223, 0.1815, 0.02241, 0.03565, 0.1293, 0.02059, 0.02149, 0.2084, 0.2088, 0.1644, 0.2908, 0.5304, 0.5955, 0.6389, 0.4881, 0.6137, 0.6544, 0.09154, 0.2234, 0.03226, 0.1349, 0.02252, 0.02158, 0.1988, 0.1998, 0.1384, 0.2934, 0.5455, 0.5753, 0.6275, 0.6203, 0.5288, 0.6381, 0.6659, 0.09636, 0.2358, 0.05313, 0.1461, 0.002582, 0.589, 0.6235, 0.04686, 0.08958, 0.5545, 0.08616, 0.02681, 0.2145]): _vg.add([_i], _w, 'REPLACE')
_vg = ob_worker_stand_nonetext.vertex_groups.new(name='Bone.001')
for _i, _w in zip([5, 6, 7, 8, 9, 10, 11, 12, 13, 14, 15, 16, 17, 56, 57, 59, 60, 61, 62, 63, 64, 66, 68, 69, 101, 143, 144, 146, 147, 148, 149, 150, 151, 152, 154, 155, 156, 186, 187, 224, 225, 247, 248, 249, 255], [0.06711, 0.02608, 0.1811, 0.1703, 0.574, 0.5401, 0.5969, 0.5239, 0.3021, 0.1155, 0.6347, 0.03388, 0.001281, 0.02223, 0.03955, 0.07431, 0.1228, 0.0554, 0.09435, 0.3885, 0.02628, 0.2444, 0.05812, 0.01339, 0.4283, 0.01298, 0.0345, 0.06094, 0.04265, 0.1301, 0.05658, 0.07434, 0.4565, 0.00848, 0.3001, 0.05411, 0.02833, 0.4954, 0.03621, 0.009183, 0.005491, 0.0676, 0.08606, 0.05223, 0.004641]): _vg.add([_i], _w, 'REPLACE')
_vg = ob_worker_stand_nonetext.vertex_groups.new(name='Bone.002')
for _i, _w in zip([12, 13, 14, 16, 17, 68, 69, 102, 103, 104, 155, 156, 187, 188, 189, 230, 232, 255], [0.008525, 0.03103, 0.0992, 0.7771, 0.7433, 0.07455, 0.05165, 0.822, 0.7947, 0.0669, 0.05394, 0.0835, 0.6155, 0.7683, 0.06338, 0.6763, 0.7445, 0.6046]): _vg.add([_i], _w, 'REPLACE')
_vg = ob_worker_stand_nonetext.vertex_groups.new(name='Bone.003')
for _i, _w in zip([190, 191, 192, 193, 194, 195, 196, 197, 198, 199, 200, 201, 202, 203, 204, 205, 206, 207, 208, 209, 210, 211, 212, 257, 258, 259, 260, 261, 262, 263, 264, 265, 266, 267], [1.0, 1.0, 1.0, 1.0, 1.0, 1.0, 1.0, 1.0, 1.0, 1.0, 1.0, 1.0, 1.0, 1.0, 1.0, 1.0, 1.0, 1.0, 1.0, 1.0, 1.0, 1.0, 1.0, 1.0, 1.0, 1.0, 1.0, 1.0, 1.0, 1.0, 1.0, 1.0, 1.0, 1.0]): _vg.add([_i], _w, 'REPLACE')
_vg = ob_worker_stand_nonetext.vertex_groups.new(name='Bone.004')
for _i, _w in zip([9, 10, 11, 12, 13, 14, 15, 16, 17, 59, 60, 62, 63, 64, 65, 66, 67, 68, 69, 70, 71, 72, 101, 102, 103, 104, 154, 155, 156, 186, 187, 188, 189, 225, 230, 231, 232, 248, 255], [0.04776, 0.04214, 0.1674, 0.2038, 0.3256, 0.5553, 0.07595, 0.07487, 0.1384, 0.013, 0.006799, 0.08683, 0.09291, 0.7141, 0.5019, 0.5143, 0.4639, 0.7857, 0.8617, 0.1105, 0.08141, 0.06618, 0.1645, 0.1102, 0.1587, 0.8782, 0.08846, 0.05962, 0.09305, 0.02428, 0.0746, 0.01828, 0.01155, 0.05847, 0.2585, 0.9119, 0.0989, 0.01701, 0.05196]): _vg.add([_i], _w, 'REPLACE')
_vg = ob_worker_stand_nonetext.vertex_groups.new(name='Bone.005')
for _i, _w in zip([7, 8, 9, 10, 12, 15, 56, 57, 58, 59, 60, 61, 62, 63, 64, 65, 66, 67, 70, 71, 72, 73, 74, 75, 76, 77, 78, 79, 80, 81, 82, 83, 87, 88, 101, 223, 224, 225, 226, 227, 231], [0.00779, 0.01482, 0.04215, 0.08072, 0.04506, 0.03619, 0.06894, 0.02149, 0.05602, 0.2344, 0.09665, 0.1742, 0.6737, 0.2201, 0.2245, 0.4924, 0.1141, 0.516, 0.8415, 0.9074, 0.9171, 0.8143, 0.8901, 0.8495, 0.9432, 0.9349, 0.1203, 0.1241, 0.1783, 0.1604, 0.462, 0.4638, 0.04215, 0.03852, 0.2035, 0.07326, 0.2137, 0.8446, 0.8588, 0.8406, 0.06975]): _vg.add([_i], _w, 'REPLACE')
_vg = ob_worker_stand_nonetext.vertex_groups.new(name='Bone.006')
for _i, _w in zip([73, 74, 75, 76, 77, 78, 79, 80, 81, 82, 83, 84, 85, 86, 87, 88, 89, 90, 91, 92, 93, 94, 95, 96, 97, 98, 100, 226, 228], [0.1551, 0.09869, 0.1286, 0.04321, 0.05847, 0.874, 0.8712, 0.8189, 0.837, 0.5376, 0.5356, 0.9606, 0.9783, 0.9726, 0.9529, 0.9531, 0.2767, 0.7897, 0.9233, 0.9267, 0.9758, 0.9511, 0.0857, 0.4333, 0.132, 0.2253, 0.06444, 0.124, 0.9636]): _vg.add([_i], _w, 'REPLACE')
_vg = ob_worker_stand_nonetext.vertex_groups.new(name='Bone.007')
for _i, _w in zip([89, 90, 91, 92, 94, 95, 96, 97, 98, 99, 100, 228, 229], [0.723, 0.2101, 0.07654, 0.07288, 0.04583, 0.9142, 0.5665, 0.8679, 0.7745, 0.9847, 0.9355, 0.001085, 0.9858]): _vg.add([_i], _w, 'REPLACE')
_vg = ob_worker_stand_nonetext.vertex_groups.new(name='Bone.008')
for _i, _w in zip([9, 10, 11, 12, 13, 14, 15, 16, 17, 66, 68, 69, 102, 103, 150, 151, 152, 153, 154, 155, 156, 157, 158, 159, 186, 187, 188, 189, 230, 232, 247, 248, 249, 255, 256], [0.01955, 0.01015, 0.1322, 0.09794, 0.3243, 0.1892, 0.05509, 0.1029, 0.08292, 0.05894, 0.06075, 0.001655, 0.03674, 0.009986, 0.0871, 0.06813, 0.7994, 0.4966, 0.3906, 0.8173, 0.7505, 0.08088, 0.08344, 0.07986, 0.1174, 0.26, 0.1781, 0.8638, 0.02649, 0.1264, 0.06438, 0.3065, 0.0404, 0.3076, 0.8855]): _vg.add([_i], _w, 'REPLACE')
_vg = ob_worker_stand_nonetext.vertex_groups.new(name='Bone.009')
for _i, _w in zip([8, 9, 10, 11, 12, 15, 143, 144, 145, 146, 147, 148, 149, 150, 151, 152, 153, 154, 157, 158, 159, 160, 161, 162, 163, 164, 165, 166, 167, 168, 169, 171, 172, 173, 174, 186, 246, 247, 248, 249, 250, 251, 256], [0.01624, 0.01665, 0.09266, 0.003319, 0.04815, 0.01938, 0.05115, 0.006266, 0.04642, 0.1466, 0.2137, 0.06555, 0.1465, 0.6932, 0.1536, 0.1524, 0.4897, 0.1368, 0.8929, 0.9021, 0.8596, 0.8499, 0.8864, 0.9165, 0.9441, 0.9354, 0.09269, 0.4247, 0.3821, 0.4734, 0.4739, 0.01051, 0.05684, 0.07321, 0.04967, 0.1557, 0.06961, 0.7321, 0.501, 0.5903, 0.1202, 0.8474, 0.08104]): _vg.add([_i], _w, 'REPLACE')
_vg = ob_worker_stand_nonetext.vertex_groups.new(name='Bone.010')
for _i, _w in zip([160, 161, 162, 163, 164, 165, 166, 167, 168, 169, 170, 171, 172, 173, 174, 175, 176, 177, 178, 179, 180, 181, 182, 183, 184, 185, 249, 250, 251, 252, 253, 254], [0.1121, 0.07961, 0.068, 0.03927, 0.03968, 0.9045, 0.5733, 0.6148, 0.5257, 0.5251, 0.9851, 0.9684, 0.9421, 0.9262, 0.9477, 0.9699, 0.9458, 0.9851, 0.9753, 0.9559, 0.4528, 0.1995, 0.3985, 0.1773, 0.06232, 0.03497, 0.01316, 0.8775, 0.1184, 0.9978, 0.9832, 0.04207]): _vg.add([_i], _w, 'REPLACE')
_vg = ob_worker_stand_nonetext.vertex_groups.new(name='Bone.011')
for _i, _w in zip([175, 176, 179, 180, 181, 182, 183, 184, 185, 254], [0.01056, 0.05414, 0.03615, 0.547, 0.8005, 0.6011, 0.8225, 0.9377, 0.9575, 0.9539]): _vg.add([_i], _w, 'REPLACE')
_vg = ob_worker_stand_nonetext.vertex_groups.new(name='Bone.012')
for _i, _w in zip([1, 2, 3, 4, 5, 6, 7, 8, 50, 52, 54, 55, 56, 57, 58, 60, 133, 134, 135, 136, 137, 138, 139, 140, 141, 142, 143, 144, 145, 146, 147, 148, 149, 151, 233, 242, 244, 245, 246, 249], [0.661, 0.06766, 0.6424, 0.1272, 0.2591, 0.0707, 0.05302, 0.003289, 0.1213, 0.02085, 0.1535, 0.02168, 0.01982, 0.08347, 0.002529, 0.01077, 0.01581, 0.05123, 0.01255, 0.5136, 0.8178, 0.1665, 0.5948, 0.5947, 0.742, 0.4715, 0.2772, 0.2674, 0.1923, 0.1054, 0.1273, 0.09519, 0.06014, 0.01748, 0.009571, 0.01256, 0.06929, 0.4583, 0.2581, 0.02719]): _vg.add([_i], _w, 'REPLACE')
_vg = ob_worker_stand_nonetext.vertex_groups.new(name='Bone.013')
for _i, _w in zip([0, 1, 2, 3, 4, 40, 47, 48, 51, 105, 117, 118, 120, 123, 125, 126, 127, 128, 129, 130, 131, 132, 133, 134, 135, 136, 137, 138, 139, 140, 141, 142, 143, 144, 145, 147, 221, 233, 239, 240, 241, 242, 243, 244, 245, 246], [0.2224, 0.06248, 0.1846, 0.009336, 0.05147, 0.03288, 0.07613, 0.06399, 0.04358, 0.6037, 0.05615, 0.1613, 0.1198, 0.1566, 0.3528, 0.09913, 0.1904, 0.4032, 0.7393, 0.5934, 0.8497, 0.7037, 0.9216, 0.8649, 0.6665, 0.4617, 0.1034, 0.6036, 0.1591, 0.1453, 0.05364, 0.1073, 0.06462, 0.01473, 0.04124, 0.01032, 0.05347, 0.2973, 0.3511, 0.2733, 0.7168, 0.7104, 0.8721, 0.7427, 0.494, 0.06246]): _vg.add([_i], _w, 'REPLACE')
_vg = ob_worker_stand_nonetext.vertex_groups.new(name='Bone.014')
for _i, _w in zip([105, 107, 108, 109, 110, 114, 115, 116, 117, 118, 119, 120, 121, 122, 123, 124, 125, 126, 127, 128, 129, 130, 131, 132, 135, 235, 236, 237, 238, 239, 240, 241, 243, 244], [0.01713, 0.02534, 0.04975, 0.1218, 0.318, 0.02525, 0.9202, 0.8757, 0.9188, 0.8473, 0.9902, 0.8766, 0.7236, 0.981, 0.8408, 0.9744, 0.6431, 0.8982, 0.8062, 0.5832, 0.2388, 0.3915, 0.1421, 0.2685, 0.08388, 0.3908, 0.05581, 0.451, 0.9669, 0.6381, 0.7179, 0.2612, 0.1155, 0.07743]): _vg.add([_i], _w, 'REPLACE')
_vg = ob_worker_stand_nonetext.vertex_groups.new(name='Bone.017')
for _i, _w in zip([1, 2, 3, 4, 5, 6, 7, 8, 47, 49, 50, 51, 52, 53, 54, 55, 56, 57, 58, 59, 60, 61, 63, 137, 138, 141, 142, 144, 145, 222, 223, 224], [0.1664, 0.3827, 0.151, 0.1621, 0.1032, 0.07406, 0.01434, 0.001138, 0.03482, 0.4783, 0.689, 0.1239, 0.5591, 0.5198, 0.5847, 0.4606, 0.2492, 0.1871, 0.169, 0.1082, 0.07526, 0.04648, 0.006038, 0.002595, 0.08956, 0.01892, 0.05863, 0.01383, 0.01028, 0.1204, 0.2109, 0.07515]): _vg.add([_i], _w, 'REPLACE')
_vg = ob_worker_stand_nonetext.vertex_groups.new(name='Bone.018')
for _i, _w in zip([0, 1, 2, 3, 4, 6, 29, 33, 35, 36, 37, 38, 39, 40, 41, 42, 43, 44, 45, 46, 47, 48, 49, 50, 51, 52, 53, 54, 55, 56, 57, 58, 59, 105, 134, 135, 138, 142, 217, 219, 220, 221, 222, 223, 224, 233, 242, 244], [0.696, 0.05887, 0.2756, 0.008366, 0.07543, 0.0135, 0.1579, 0.121, 0.6597, 0.3357, 0.1905, 0.5005, 0.3051, 0.4897, 0.9123, 0.5229, 0.9252, 0.4534, 0.9559, 0.9405, 0.8556, 0.8616, 0.4763, 0.1326, 0.7689, 0.1491, 0.2181, 0.0567, 0.1566, 0.06005, 0.008809, 0.06136, 0.00815, 0.3016, 0.06277, 0.1909, 0.09327, 0.01848, 0.09761, 0.09567, 0.2636, 0.691, 0.8334, 0.08287, 0.002916, 0.6265, 0.2248, 0.09355]): _vg.add([_i], _w, 'REPLACE')
_vg = ob_worker_stand_nonetext.vertex_groups.new(name='Bone.019')
for _i, _w in zip([0, 19, 20, 21, 22, 26, 27, 28, 29, 30, 31, 32, 33, 34, 35, 36, 37, 38, 39, 40, 41, 42, 43, 44, 46, 48, 213, 214, 215, 216, 217, 218, 219, 220, 221], [0.01076, 0.02201, 0.06616, 0.1652, 0.3036, 0.04133, 0.8551, 0.9168, 0.8386, 0.9868, 0.7688, 0.9779, 0.868, 0.9183, 0.3149, 0.6367, 0.8084, 0.4978, 0.6747, 0.4597, 0.08564, 0.4603, 0.06541, 0.5155, 0.01685, 0.05501, 0.02344, 0.2024, 0.04345, 0.3696, 0.8943, 0.919, 0.8766, 0.7257, 0.2426]): _vg.add([_i], _w, 'REPLACE')
_vg = ob_worker_stand_nonetext.vertex_groups.new(name='rf')
_vg = ob_worker_stand_nonetext.vertex_groups.new(name='Bone.015')
for _i, _w in zip([107, 108, 109, 110, 115, 116, 121, 234, 235, 236, 237], [0.01191, 0.4685, 0.8083, 0.0809, 0.07551, 0.0603, 0.1933, 0.5026, 0.3467, 0.09622, 0.432]): _vg.add([_i], _w, 'REPLACE')
_vg = ob_worker_stand_nonetext.vertex_groups.new(name='Bone.023')
for _i, _w in zip([106, 107, 108, 109, 110, 111, 112, 113, 114, 116, 121, 234, 235, 236, 237], [0.9683, 0.9314, 0.4816, 0.06965, 0.6013, 0.9884, 0.9821, 0.981, 0.9454, 0.06406, 0.08402, 0.4869, 0.2625, 0.8483, 0.1185]): _vg.add([_i], _w, 'REPLACE')
_vg = ob_worker_stand_nonetext.vertex_groups.new(name='lf')
_vg = ob_worker_stand_nonetext.vertex_groups.new(name='Bone.020')
for _i, _w in zip([18, 19, 20, 21, 22, 25, 27, 28, 31, 34, 213, 214, 215, 216, 218], [0.02379, 0.02878, 0.8705, 0.7998, 0.08145, 0.004766, 0.1496, 0.04805, 0.1861, 0.07869, 0.8863, 0.7709, 0.1225, 0.5481, 0.07492]): _vg.add([_i], _w, 'REPLACE')
_vg = ob_worker_stand_nonetext.vertex_groups.new(name='Bone.022')
for _i, _w in zip([18, 19, 20, 21, 22, 23, 24, 25, 26, 28, 31, 213, 214, 215, 216], [0.9537, 0.9246, 0.06325, 0.01849, 0.6148, 0.9753, 0.9746, 0.9535, 0.9301, 0.01786, 0.04, 0.0768, 0.00281, 0.8308, 0.08095]): _vg.add([_i], _w, 'REPLACE')
_vg = ob_worker_stand_nonetext.vertex_groups.new(name='rk')
_vg = ob_worker_stand_nonetext.vertex_groups.new(name='lk')
_m = ob_worker_stand_nonetext.modifiers.new('Armature', 'ARMATURE')
_m.object = ob_armature
_m.use_bone_envelopes = True
ob_lamp.location = (0.2817, 3.26, -2.832)
ob_lamp.rotation_euler = (0.6503, 0.05522, 1.866)
ob_lamp.lock_rotations_4d = False
ob_lamp.empty_display_type = 'ARROWS'
ob_lamp.color = (0.0, 0.0, 0.0, 0.0)
ob_lamp.lineart.crease_threshold = 0.0
ob_camera.location = (7.481, -6.508, 5.344)
ob_camera.rotation_euler = (1.109, 0.01082, 0.8149)
ob_camera.lock_rotations_4d = False
ob_camera.empty_display_type = 'ARROWS'
ob_camera.color = (0.0, 0.0, 0.0, 0.0)
ob_camera.display_type = 'WIRE'
ob_camera.lineart.crease_threshold = 0.0

# ---- collection membership
col_collection_1.objects.link(ob_empty)
col_collection_1.objects.link(ob_lamp_011)
col_collection_1.objects.link(ob_lamp_010)
col_collection_1.objects.link(ob_lamp_009)
col_collection_1.objects.link(ob_lamp_008)
col_collection_1.objects.link(ob_lamp_007)
col_collection_1.objects.link(ob_lamp_006)
col_collection_1.objects.link(ob_lamp_005)
col_collection_1.objects.link(ob_lamp_004)
col_collection_1.objects.link(ob_lamp_003)
col_collection_1.objects.link(ob_lamp_002)
col_collection_1.objects.link(ob_lamp_001)
col_collection_1.objects.link(ob_armature)
col_collection_1.objects.link(ob_worker_standing_l_003)
col_collection_1.objects.link(ob_cylinder)
col_collection_1.objects.link(ob_worker_stand_nonetext)
col_collection_1.objects.link(ob_lamp)
col_collection_1.objects.link(ob_camera)

# ---- scene / render settings (as saved in the file)
scene.camera = ob_camera
scene.frame_start = 17; scene.frame_end = 32; scene.frame_set(29)
scene.render.engine = 'BLENDER_EEVEE_NEXT'
scene.render.image_settings.color_mode = 'RGB'
scene.render.image_settings.compression = 90
scene.render.resolution_percentage = 50
scene.render.dither_intensity = 0.0
scene.render.bake_margin = 2
scene.render.bake_bias = 0.0
scene.cycles.use_denoising = False
scene.cycles.samples = 10
scene.cycles.sampling_pattern = 'TABULATED_SOBOL'
scene.cycles.light_sampling_threshold = 0.0
scene.cycles.use_adaptive_sampling = False
scene.cycles.use_light_tree = False
scene.cycles.blur_glossy = 0.0
scene.cycles.volume_bounces = 1
scene.cycles.pixel_filter_type = 'GAUSSIAN'
scene.cycles.sample_clamp_indirect = 0.0
scene.view_settings.view_transform = 'Standard'
bpy.context.view_layer.update()
